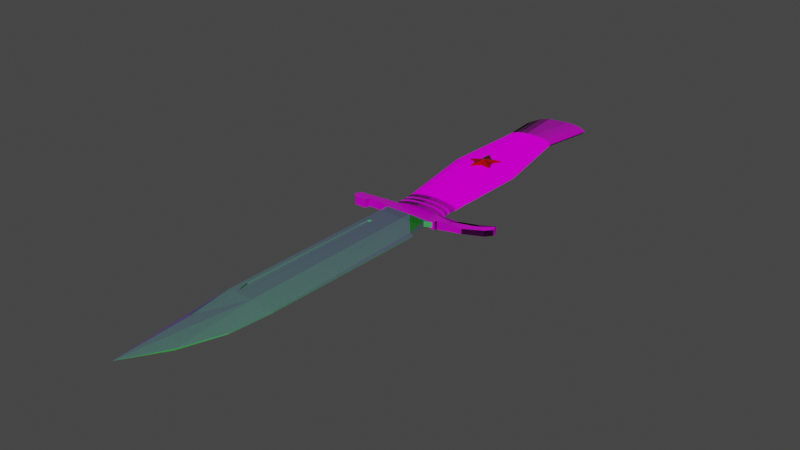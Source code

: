 # Source: PR3.blend  (saved by Blender 3.4.6; exported with 4.5.12 LTS)
import bpy
from mathutils import Matrix  # noqa: F401  (used for matrix-valued properties, if any)

bpy.ops.wm.read_factory_settings(use_empty=True)
scene = bpy.context.scene
scene.name = 'Scene'

# ---- collections
col_collection = bpy.data.collections.new('Collection'); scene.collection.children.link(col_collection)

# ---- images (referenced by path relative to the original .blend; pixels are not part of the script)
import os
ASSET_DIR = os.environ.get("B2B_ASSET_DIR", "")  # directory of the original .blend (textures are referenced by path, not embedded)
HERE = os.path.dirname(os.path.abspath(__file__))  # packed textures are extracted next to this script under _unpacked/

def load_image(name, relpath, width, height, colorspace="sRGB"):
    """Load a texture the original file referenced (path relative to the .blend, or extracted next to this script)."""
    p = next((c for c in (os.path.join(HERE, relpath), os.path.join(ASSET_DIR, relpath)) if relpath and os.path.exists(c)), "")
    if p:
        img = bpy.data.images.load(p, check_existing=True)
        img.name = name
    else:  # same state as the original file: an image datablock whose file is absent (Cycles renders it pink)
        img = bpy.data.images.new(name, width, height)
        img.source = "FILE"
        img.filepath = "//" + (relpath or name)
    img.colorspace_settings.name = colorspace
    return img
img_sheadaac_2k_normal_jpg = load_image('sheadaac_2K_Normal.jpg', 'sheadaac_2K_Normal.jpg', 1024, 1024, 'sRGB')
img_sheadaac_2k_opacity_jpg = load_image('sheadaac_2K_Opacity.jpg', 'sheadaac_2K_Opacity.jpg', 1024, 1024, 'sRGB')
img_sheadaac_2k_roughness_jpg = load_image('sheadaac_2K_Roughness.jpg', 'sheadaac_2K_Roughness.jpg', 1024, 1024, 'sRGB')
img_sheadaac_2k_albedo_jpg = load_image('sheadaac_2K_Albedo.jpg', 'sheadaac_2K_Albedo.jpg', 1024, 1024, 'sRGB')
img_schvfgwp_2k_albedo_jpg = load_image('schvfgwp_2K_Albedo.jpg', 'schvfgwp_2K_Albedo.jpg', 1024, 1024, 'sRGB')
img_schvfgwp_2k_displacement_jpg = load_image('schvfgwp_2K_Displacement.jpg', 'schvfgwp_2K_Displacement.jpg', 1024, 1024, 'sRGB')
img_schvfgwp_2k_normal_jpg = load_image('schvfgwp_2K_Normal.jpg', 'schvfgwp_2K_Normal.jpg', 1024, 1024, 'sRGB')
img_schvfgwp_2k_roughness_jpg = load_image('schvfgwp_2K_Roughness.jpg', 'schvfgwp_2K_Roughness.jpg', 1024, 1024, 'sRGB')
img_schvfgwp_2k_metalness_jpg = load_image('schvfgwp_2K_Metalness.jpg', 'schvfgwp_2K_Metalness.jpg', 1024, 1024, 'sRGB')
img_tgrpbdxu_2k_albedo_jpg = load_image('tgrpbdxu_2K_Albedo.jpg', 'tgrpbdxu_2K_Albedo.jpg', 1024, 1024, 'sRGB')
img_tgrpbdxu_2k_ao_jpg = load_image('tgrpbdxu_2K_AO.jpg', 'tgrpbdxu_2K_AO.jpg', 1024, 1024, 'sRGB')
img_tgrpbdxu_2k_normal_jpg = load_image('tgrpbdxu_2K_Normal.jpg', 'tgrpbdxu_2K_Normal.jpg', 1024, 1024, 'sRGB')
img_tgrpbdxu_2k_displacement_jpg = load_image('tgrpbdxu_2K_Displacement.jpg', 'tgrpbdxu_2K_Displacement.jpg', 1024, 1024, 'sRGB')
img_tgrpbdxu_2k_roughness_jpg = load_image('tgrpbdxu_2K_Roughness.jpg', 'tgrpbdxu_2K_Roughness.jpg', 1024, 1024, 'sRGB')

# ---- materials (node trees are filled in below, after node groups)
mat_material_001 = bpy.data.materials.new('Material.001')
mat_material_001.use_transparent_shadow = False
mat_material_001.diffuse_color = (0.8, 0.0004962, 0.0, 1.0)
mat_material_002 = bpy.data.materials.new('Material.002')
mat_material_002.use_transparent_shadow = False
mat_material_002.diffuse_color = (0.9758, 1.0, 1.0, 1.0)
mat_material_002.roughness = 0.8
mat_material_002.metallic = 1.0
mat_material_016 = bpy.data.materials.new('Material.016')
mat_material_016.use_transparent_shadow = False
mat_material_016.diffuse_color = (0.3663, 0.3763, 0.3095, 1.0)
mat_material_016.roughness = 0.9
mat_material_016.metallic = 1.0
mat_material_013 = bpy.data.materials.new('Material.013')
mat_material_013.use_transparent_shadow = False
mat_material_013.diffuse_color = (0.1193, 0.02705, 0.0, 1.0)
mat_material_013.roughness = 1.0

# ---- material node trees
mat_material_001.use_nodes = True; mat_material_001.node_tree.nodes.clear()
_N = mat_material_001.node_tree.nodes; _L = mat_material_001.node_tree.links
n0 = _N.new('ShaderNodeOutputMaterial'); n0.name = 'Material Output.001'; n0.location = (-425, 286)
n1 = _N.new('ShaderNodeMix'); n1.name = 'Mix.004'; n1.location = (-1236, -568)
n1.data_type = 'RGBA'
n1.blend_type = 'ADD'
n1.inputs[7].default_value = (0.06595, 0.06595, 0.06595, 1.0)
n2 = _N.new('ShaderNodeValToRGB'); n2.name = 'ColorRamp'; n2.location = (-1831, 315)
while len(n2.color_ramp.elements) > 1: n2.color_ramp.elements.remove(n2.color_ramp.elements[-1])
n2.color_ramp.elements[0].position = 0.069; n2.color_ramp.elements[0].color = (0.0, 0.0, 0.0, 1.0)
_e = n2.color_ramp.elements.new(0.75); _e.color = (1.0, 1.0, 1.0, 1.0)
n3 = _N.new('ShaderNodeMix'); n3.name = 'Mix'; n3.location = (-1429, 445)
n3.data_type = 'RGBA'
n3.inputs[6].default_value = (0.04587, 0.04587, 0.04587, 1.0)
n4 = _N.new('ShaderNodeBsdfPrincipled'); n4.name = 'Principled BSDF.001'; n4.location = (-715, 286)
n4.distribution = 'GGX'
n4.subsurface_method = 'RANDOM_WALK_SKIN'
n4.inputs[3].default_value = 1.45
n4.inputs[13].default_value = 1.0
n4.inputs[27].default_value = (0.0, 0.0, 0.0, 1.0)
n4.inputs[28].default_value = 1.0
n5 = _N.new('ShaderNodeTexNoise'); n5.name = 'Musgrave Texture'; n5.location = (-1767, -234)
n5.width = 150
n5.normalize = False
n5.inputs[2].default_value = 450.0
n5.inputs[3].default_value = 1.0
n5.inputs[4].default_value = 0.25
n6 = _N.new('ShaderNodeMix'); n6.name = 'Mix.003'; n6.location = (-1236, -319)
n6.data_type = 'RGBA'
n6.blend_type = 'ADD'
n6.inputs[6].default_value = (0.04413, 0.04413, 0.04413, 1.0)
n6.inputs[7].default_value = (0.0, 0.0, 0.0, 1.0)
n7 = _N.new('ShaderNodeLayerWeight'); n7.name = 'Layer Weight'; n7.location = (-2129, 174)
n8 = _N.new('ShaderNodeMix'); n8.name = 'Mix.002'; n8.location = (-1233, -59)
n8.data_type = 'RGBA'
n8.blend_type = 'ADD'
n9 = _N.new('ShaderNodeMix'); n9.name = 'Mix.001'; n9.location = (-1233, 201)
n9.data_type = 'RGBA'
n9.inputs[6].default_value = (1.0, 0.0, 0.0, 1.0)
n9.inputs[7].default_value = (0.0, 0.0, 0.0, 1.0)
_L.new(n4.outputs[0], n0.inputs[0])
_L.new(n7.outputs[1], n2.inputs[0])
_L.new(n2.outputs[0], n3.inputs[0])
_L.new(n2.outputs[0], n9.inputs[0])
_L.new(n2.outputs[0], n6.inputs[0])
_L.new(n2.outputs[0], n1.inputs[0])
_L.new(n5.outputs[0], n8.inputs[7])
_L.new(n3.outputs[2], n8.inputs[6])
_L.new(n9.outputs[2], n4.inputs[0])
_L.new(n8.outputs[2], n4.inputs[1])
_L.new(n6.outputs[2], n4.inputs[2])
_L.new(n1.outputs[2], n4.inputs[20])
n0.is_active_output = True
mat_material_002.use_nodes = True; mat_material_002.node_tree.nodes.clear()
_N = mat_material_002.node_tree.nodes; _L = mat_material_002.node_tree.links
n0 = _N.new('ShaderNodeOutputMaterial'); n0.name = 'Material Output'; n0.location = (1121, -349)
n1 = _N.new('ShaderNodeTexImage'); n1.name = 'Image Texture.001'; n1.location = (-528, -1723)
n1.image = img_sheadaac_2k_normal_jpg
n2 = _N.new('ShaderNodeTexNoise'); n2.name = 'Musgrave Texture'; n2.location = (-950, -225)
n2.width = 150
n2.normalize = False
n2.inputs[2].default_value = 450.0
n2.inputs[3].default_value = 1.0
n2.inputs[4].default_value = 0.25
n3 = _N.new('ShaderNodeBsdfPrincipled'); n3.name = 'Principled BSDF.002'; n3.location = (102, 295)
n3.distribution = 'GGX'
n3.subsurface_method = 'RANDOM_WALK_SKIN'
n3.inputs[3].default_value = 1.45
n3.inputs[13].default_value = 1.0
n3.inputs[27].default_value = (0.0, 0.0, 0.0, 1.0)
n3.inputs[28].default_value = 1.0
n4 = _N.new('ShaderNodeLayerWeight'); n4.name = 'Layer Weight'; n4.location = (-1312, 183)
n5 = _N.new('ShaderNodeValToRGB'); n5.name = 'ColorRamp'; n5.location = (-1014, 324)
while len(n5.color_ramp.elements) > 1: n5.color_ramp.elements.remove(n5.color_ramp.elements[-1])
n5.color_ramp.elements[0].position = 0.069; n5.color_ramp.elements[0].color = (0.0, 0.0, 0.0, 1.0)
_e = n5.color_ramp.elements.new(0.75); _e.color = (1.0, 1.0, 1.0, 1.0)
n6 = _N.new('ShaderNodeMix'); n6.name = 'Mix'; n6.location = (-612, 454)
n6.data_type = 'RGBA'
n6.inputs[6].default_value = (0.04587, 0.04587, 0.04587, 1.0)
n7 = _N.new('ShaderNodeMix'); n7.name = 'Mix.002'; n7.location = (-416, -51)
n7.data_type = 'RGBA'
n7.blend_type = 'ADD'
n8 = _N.new('ShaderNodeMix'); n8.name = 'Mix.003'; n8.location = (-419, -310)
n8.data_type = 'RGBA'
n8.blend_type = 'ADD'
n8.inputs[6].default_value = (0.04413, 0.04413, 0.04413, 1.0)
n8.inputs[7].default_value = (0.0, 0.0, 0.0, 1.0)
n9 = _N.new('ShaderNodeMix'); n9.name = 'Mix.004'; n9.location = (-419, -559)
n9.data_type = 'RGBA'
n9.blend_type = 'ADD'
n9.inputs[7].default_value = (0.06595, 0.06595, 0.06595, 1.0)
n10 = _N.new('ShaderNodeMix'); n10.name = 'Mix.001'; n10.location = (-416, 210)
n10.data_type = 'RGBA'
n10.inputs[6].default_value = (0.006666, 1.0, 0.0, 1.0)
n10.inputs[7].default_value = (0.0, 0.0, 0.0, 1.0)
n11 = _N.new('ShaderNodeMixShader'); n11.name = 'Mix Shader'; n11.location = (712, -480)
n12 = _N.new('ShaderNodeBsdfPrincipled'); n12.name = 'Principled BSDF.001'; n12.location = (14, -830)
n12.distribution = 'GGX'
n12.subsurface_method = 'RANDOM_WALK_SKIN'
n12.inputs[3].default_value = 1.45
n12.inputs[13].default_value = 0.0
n12.inputs[27].default_value = (0.0, 0.0, 0.0, 1.0)
n12.inputs[28].default_value = 1.0
n13 = _N.new('ShaderNodeTexImage'); n13.name = 'Image Texture.003'; n13.location = (-527, -1427)
n13.image = img_sheadaac_2k_opacity_jpg
n14 = _N.new('ShaderNodeNormalMap'); n14.name = 'Normal Map'; n14.location = (-234, -1618)
n15 = _N.new('ShaderNodeTexImage'); n15.name = 'Image Texture.004'; n15.location = (-524, -1136)
n15.image = img_sheadaac_2k_roughness_jpg
n16 = _N.new('ShaderNodeTexImage'); n16.name = 'Image Texture'; n16.location = (-1113, -798)
n16.image = img_sheadaac_2k_albedo_jpg
n17 = _N.new('ShaderNodeUVMap'); n17.name = 'UV Map'; n17.location = (-1690, -1351)
n17.uv_map = 'UVMap'
n18 = _N.new('ShaderNodeMix'); n18.name = 'Mix.005'; n18.location = (-818, -790)
n18.data_type = 'RGBA'
n18.blend_type = 'DIFFERENCE'
n18.inputs[0].default_value = 1.0
n18.inputs[7].default_value = (0.5, 0.0003216, 0.0, 1.0)
n19 = _N.new('ShaderNodeMix'); n19.name = 'Mix.006'; n19.location = (-560, -789)
n19.data_type = 'RGBA'
n19.blend_type = 'SUBTRACT'
n19.inputs[0].default_value = 1.0
n19.inputs[7].default_value = (0.006512, 1.0, 0.0, 1.0)
n20 = _N.new('ShaderNodeMapping'); n20.name = 'Mapping'; n20.location = (-1416, -1298)
n20.inputs[3].default_value = (1.8, 10.0, 1.0)
_L.new(n19.outputs[2], n12.inputs[0])
_L.new(n1.outputs[0], n14.inputs[1])
_L.new(n4.outputs[1], n5.inputs[0])
_L.new(n5.outputs[0], n6.inputs[0])
_L.new(n5.outputs[0], n10.inputs[0])
_L.new(n5.outputs[0], n8.inputs[0])
_L.new(n5.outputs[0], n9.inputs[0])
_L.new(n2.outputs[0], n7.inputs[7])
_L.new(n6.outputs[2], n7.inputs[6])
_L.new(n10.outputs[2], n3.inputs[0])
_L.new(n7.outputs[2], n3.inputs[1])
_L.new(n8.outputs[2], n3.inputs[2])
_L.new(n9.outputs[2], n3.inputs[20])
_L.new(n12.outputs[0], n11.inputs[2])
_L.new(n3.outputs[0], n11.inputs[1])
_L.new(n11.outputs[0], n0.inputs[0])
_L.new(n15.outputs[0], n12.inputs[2])
_L.new(n16.outputs[0], n18.inputs[6])
_L.new(n13.outputs[0], n12.inputs[4])
_L.new(n14.outputs[0], n12.inputs[5])
_L.new(n18.outputs[2], n19.inputs[6])
_L.new(n17.outputs[0], n20.inputs[0])
_L.new(n20.outputs[0], n16.inputs[0])
_L.new(n20.outputs[0], n15.inputs[0])
_L.new(n20.outputs[0], n13.inputs[0])
_L.new(n20.outputs[0], n1.inputs[0])
n0.is_active_output = True
mat_material_016.use_nodes = True; mat_material_016.node_tree.nodes.clear()
_N = mat_material_016.node_tree.nodes; _L = mat_material_016.node_tree.links
n0 = _N.new('ShaderNodeBsdfPrincipled'); n0.name = 'Principled BSDF'; n0.location = (10, 300)
n0.distribution = 'GGX'
n0.subsurface_method = 'RANDOM_WALK_SKIN'
n0.inputs[3].default_value = 1.45
n0.inputs[27].default_value = (0.0, 0.0, 0.0, 1.0)
n0.inputs[28].default_value = 1.0
n1 = _N.new('ShaderNodeTexImage'); n1.name = 'Image Texture'; n1.location = (-469, 306)
n1.image = img_schvfgwp_2k_albedo_jpg
n2 = _N.new('ShaderNodeTexImage'); n2.name = 'Image Texture.004'; n2.location = (-461, -1009)
n2.image = img_schvfgwp_2k_displacement_jpg
n3 = _N.new('ShaderNodeOutputMaterial'); n3.name = 'Material Output'; n3.location = (824, 325)
n4 = _N.new('ShaderNodeTexImage'); n4.name = 'Image Texture.002'; n4.location = (-464, -662)
n4.image = img_schvfgwp_2k_normal_jpg
n5 = _N.new('ShaderNodeTexImage'); n5.name = 'Image Texture.003'; n5.location = (-470, -339)
n5.image = img_schvfgwp_2k_roughness_jpg
n6 = _N.new('ShaderNodeNormalMap'); n6.name = 'Normal Map'; n6.location = (-189, -559)
n7 = _N.new('ShaderNodeTexImage'); n7.name = 'Image Texture.001'; n7.location = (-465, -39)
n7.image = img_schvfgwp_2k_metalness_jpg
n8 = _N.new('ShaderNodeUVMap'); n8.name = 'UV Map'; n8.location = (-1179, -453)
n8.uv_map = 'UVMap'
n9 = _N.new('ShaderNodeMapping'); n9.name = 'Mapping'; n9.location = (-904, -399)
n9.inputs[3].default_value = (10.0, 10.0, 10.0)
_L.new(n0.outputs[0], n3.inputs[0])
_L.new(n8.outputs[0], n9.inputs[0])
_L.new(n9.outputs[0], n1.inputs[0])
_L.new(n9.outputs[0], n2.inputs[0])
_L.new(n9.outputs[0], n7.inputs[0])
_L.new(n9.outputs[0], n4.inputs[0])
_L.new(n9.outputs[0], n5.inputs[0])
_L.new(n1.outputs[0], n0.inputs[0])
_L.new(n2.outputs[0], n3.inputs[2])
_L.new(n7.outputs[0], n0.inputs[1])
_L.new(n5.outputs[0], n0.inputs[2])
_L.new(n4.outputs[0], n6.inputs[1])
_L.new(n6.outputs[0], n0.inputs[5])
n3.is_active_output = True
mat_material_013.use_nodes = True; mat_material_013.node_tree.nodes.clear()
_N = mat_material_013.node_tree.nodes; _L = mat_material_013.node_tree.links
n0 = _N.new('ShaderNodeBsdfPrincipled'); n0.name = 'Principled BSDF'; n0.location = (10, 300)
n0.distribution = 'GGX'
n0.subsurface_method = 'RANDOM_WALK_SKIN'
n0.inputs[3].default_value = 1.45
n0.inputs[13].default_value = 0.0
n0.inputs[20].default_value = 0.0
n0.inputs[27].default_value = (0.0, 0.0, 0.0, 1.0)
n0.inputs[28].default_value = 1.0
n1 = _N.new('ShaderNodeTexImage'); n1.name = 'Image Texture'; n1.location = (-634, 361)
n1.image = img_tgrpbdxu_2k_albedo_jpg
n2 = _N.new('ShaderNodeUVMap'); n2.name = 'UV Map'; n2.location = (-1268, -438)
n2.uv_map = 'UVMap'
n3 = _N.new('ShaderNodeMapping'); n3.name = 'Mapping'; n3.location = (-1017, -386)
n4 = _N.new('ShaderNodeTexImage'); n4.name = 'Image Texture.001'; n4.location = (-646, 52)
n4.image = img_tgrpbdxu_2k_ao_jpg
n5 = _N.new('ShaderNodeTexImage'); n5.name = 'Image Texture.003'; n5.location = (-649, -572)
n5.image = img_tgrpbdxu_2k_normal_jpg
n6 = _N.new('ShaderNodeTexImage'); n6.name = 'Image Texture.004'; n6.location = (-655, -883)
n6.image = img_tgrpbdxu_2k_displacement_jpg
n7 = _N.new('ShaderNodeOutputMaterial'); n7.name = 'Material Output'; n7.location = (955, 328)
n8 = _N.new('ShaderNodeMix'); n8.name = 'Mix'; n8.location = (-266, 219)
n8.data_type = 'RGBA'
n8.blend_type = 'MULTIPLY'
n9 = _N.new('ShaderNodeTexImage'); n9.name = 'Image Texture.002'; n9.location = (-645, -266)
n9.image = img_tgrpbdxu_2k_roughness_jpg
_L.new(n0.outputs[0], n7.inputs[0])
_L.new(n2.outputs[0], n3.inputs[0])
_L.new(n4.outputs[0], n8.inputs[7])
_L.new(n1.outputs[0], n8.inputs[6])
_L.new(n8.outputs[2], n0.inputs[0])
_L.new(n3.outputs[0], n1.inputs[0])
_L.new(n3.outputs[0], n4.inputs[0])
_L.new(n3.outputs[0], n9.inputs[0])
_L.new(n3.outputs[0], n5.inputs[0])
_L.new(n3.outputs[0], n6.inputs[0])
_L.new(n5.outputs[0], n0.inputs[5])
_L.new(n6.outputs[0], n7.inputs[2])
_L.new(n9.outputs[0], n0.inputs[2])
n7.is_active_output = True

# ---- world
world_world = bpy.data.worlds.new('World'); scene.world = world_world
world_world.use_nodes = True; world_world.node_tree.nodes.clear()
_N = world_world.node_tree.nodes; _L = world_world.node_tree.links
n0 = _N.new('ShaderNodeOutputWorld'); n0.name = 'World Output'; n0.location = (300, 300)
n1 = _N.new('ShaderNodeBackground'); n1.name = 'Background'; n1.location = (10, 300)
n1.inputs[0].default_value = (0.05088, 0.05088, 0.05088, 1.0)
_L.new(n1.outputs[0], n0.inputs[0])
n0.is_active_output = True
world_world.color = (0.05088, 0.05088, 0.05088)
world_world.use_sun_shadow = False
world_world.sun_shadow_jitter_overblur = 0.0

# ---- meshes
me_plane_001 = bpy.data.meshes.new('Plane.001')
me_plane_001.from_pydata([(0.5622, 0.5186, 0.01926), (0.3865, 0.1129, 0.01569), (0.1356, 0.4355, 0.02783), (0.5616, -0.3249, -0.006324), (0.5616, -0.3249, -0.05266), (0.3865, 0.1129, -0.02452), (0.5622, 0.5186, -0.05136), (0.1356, 0.4355, -0.01596), (-0.2063, 0.7257, -0.02544), (-0.2622, 0.2552, -0.01683), (-0.6031, -0.0681, -0.04733), (-0.2683, -0.2091, -0.02346), (-0.1948, -0.6487, -0.0358), (0.134, -0.289, -0.02708), (-0.2063, 0.7257, 0.04288), (-0.2622, 0.2552, 0.01866), (-0.6031, -0.0681, 0.0219), (-0.2683, -0.2091, 0.01246), (-0.1948, -0.6487, 0.0184), (0.134, -0.289, 0.01068), (0.02193, 0.04518, 0.1302)], [], [(16, 17, 20), (5, 6, 0, 1), (10, 9, 8, 7, 6, 5, 4, 13, 12, 11), (8, 9, 15, 14), (12, 13, 19, 18), (9, 10, 16, 15), (6, 7, 2, 0), (13, 4, 3, 19), (10, 11, 17, 16), (7, 8, 14, 2), (4, 5, 1, 3), (11, 12, 18, 17), (0, 20, 1), (19, 20, 18), (14, 20, 2), (1, 20, 3), (20, 15, 16), (2, 20, 0), (18, 20, 17), (15, 20, 14), (3, 20, 19)])
_uv = me_plane_001.uv_layers.new(name='UVMap')
_uv.uv.foreach_set('vector', [0.1985, 0.4659, 0.3659, 0.3954, 0.511, 0.5226, 0.6933, 0.5565, 0.7811, 0.7593, 0.7811, 0.7593, 0.6933, 0.5565, 0.1985, 0.4659, 0.3689, 0.6276, 0.3968, 0.8628, 0.5678, 0.7177, 0.7811, 0.7593, 0.6933, 0.5565, 0.7808, 0.3376, 0.567, 0.3555, 0.4026, 0.1757, 0.3659, 0.3954, 0.3968, 0.8628, 0.3689, 0.6276, 0.3689, 0.6276, 0.3968, 0.8628, 0.4026, 0.1757, 0.567, 0.3555, 0.567, 0.3555, 0.4026, 0.1757, 0.3689, 0.6276, 0.1985, 0.4659, 0.1985, 0.4659, 0.3689, 0.6276, 0.7811, 0.7593, 0.5678, 0.7177, 0.5678, 0.7177, 0.7811, 0.7593, 0.567, 0.3555, 0.7808, 0.3376, 0.7808, 0.3376, 0.567, 0.3555, 0.1985, 0.4659, 0.3659, 0.3954, 0.3659, 0.3954, 0.1985, 0.4659, 0.5678, 0.7177, 0.3968, 0.8628, 0.3968, 0.8628, 0.5678, 0.7177, 0.7808, 0.3376, 0.6933, 0.5565, 0.6933, 0.5565, 0.7808, 0.3376, 0.3659, 0.3954, 0.4026, 0.1757, 0.4026, 0.1757, 0.3659, 0.3954, 0.7811, 0.7593, 0.511, 0.5226, 0.6933, 0.5565, 0.567, 0.3555, 0.511, 0.5226, 0.4026, 0.1757, 0.3968, 0.8628, 0.511, 0.5226, 0.5678, 0.7177, 0.6933, 0.5565, 0.511, 0.5226, 0.7808, 0.3376, 0.511, 0.5226, 0.3689, 0.6276, 0.1985, 0.4659, 0.5678, 0.7177, 0.511, 0.5226, 0.7811, 0.7593, 0.4026, 0.1757, 0.511, 0.5226, 0.3659, 0.3954, 0.3689, 0.6276, 0.511, 0.5226, 0.3968, 0.8628, 0.7808, 0.3376, 0.511, 0.5226, 0.567, 0.3555])
me_plane_001.materials.append(mat_material_001)
me_plane_001.update()
me_cube_003 = bpy.data.meshes.new('Cube.003')
me_cube_003.from_pydata([(-0.6837, -1.986, 0.0), (-0.6837, -1.986, 5.96e-08), (-1.0, 0.0, -1.0), (-1.0, 0.0, 1.0), (0.2214, -1.739, -0.2334), (0.2214, -1.739, 0.0), (1.0, 0.0, -1.0), (1.0, 0.0, 1.0), (-1.0, -1.226, -1.0), (-0.6837, -1.986, 0.0), (-1.0, -1.226, 1.0), (-1.0, 0.0, 0.0), (0.0, 0.0, -1.0), (0.0, 0.0, 1.0), (1.0, 0.0, 0.0), (0.9038, -1.226, -0.2486), (0.9038, -1.226, 0.2913), (0.2214, -1.739, 0.2137), (-0.6837, -1.986, 0.0), (-0.6837, -1.986, 5.96e-08), (0.0, -1.226, 1.0), (0.0, -1.226, -1.0), (0.9038, -1.226, 0.0), (0.0, 0.0, 0.0), (-1.0, -1.226, 0.0), (-0.8004, -1.5, -0.4037), (-0.8004, -1.5, 0.4204), (-1.0, -1.5, 0.0), (-1.0, -1.226, -0.5), (-1.0, -1.226, 0.5), (0.7466, -1.493, 0.2299), (0.7466, -1.493, -0.2486), (0.7466, -1.493, 0.0), (1.001, -0.1736, -0.3827), (1.001, -0.1736, 0.2913), (1.001, -0.1736, 0.0), (0.8171, -0.1572, -0.3827), (0.8171, -0.1572, 0.2913), (0.8171, -0.1572, 0.0), (0.7203, -0.01803, -1.0), (0.7203, -0.01803, 1.0), (0.7203, -0.01803, 1.517e-07), (-0.7373, -1.199, 1.0), (-0.8513, -1.125, 1.0), (-0.8285, -0.2757, 1.0), (-0.8095, -0.21, 1.0), (-0.705, -0.193, 1.0), (-0.591, -0.2487, 1.0), (-0.6195, -1.131, 1.0), (0.0, -1.226, 0.4539), (-0.7373, -1.199, 0.4539), (-0.8513, -1.125, 0.4539), (-0.8285, -0.2757, 0.4539), (-0.8095, -0.21, 0.4539), (-0.705, -0.193, 0.4539), (-0.591, -0.2487, 0.4539), (-0.6195, -1.131, 0.4539)], [(20, 49)], [(24, 29, 10, 3, 11), (23, 13, 7, 14), (9, 0, 18, 4, 5), (21, 15, 31, 4, 18), (20, 10, 26, 1, 19), (16, 20, 19, 17, 30), (7, 13, 20, 16, 34, 37, 40), (13, 47, 48, 42, 43, 10, 20), (8, 21, 18, 0, 25), (2, 12, 21, 8), (12, 6, 39, 36, 33, 15, 21), (30, 17, 5, 32), (17, 19, 1, 9, 5), (33, 35, 22, 15), (35, 34, 16, 22), (12, 23, 14, 6), (2, 11, 23, 12), (11, 3, 13, 23), (8, 28, 24, 11, 2), (28, 27, 24), (29, 26, 10), (27, 26, 29), (27, 29, 24), (9, 1, 26, 27), (25, 27, 28), (25, 28, 8), (0, 9, 27, 25), (15, 22, 32, 31), (22, 16, 30, 32), (38, 37, 34, 35), (5, 4, 31, 32), (36, 38, 35, 33), (39, 41, 38, 36), (41, 40, 37, 38), (14, 7, 40, 41), (6, 14, 41, 39), (54, 50, 56, 55), (10, 43, 44, 45, 46, 47, 13, 3), (46, 45, 53, 54), (47, 46, 54, 55), (48, 47, 55, 56), (42, 48, 56, 50), (43, 42, 50, 51), (44, 43, 51, 52), (45, 44, 52, 53), (50, 54, 53, 52, 51), (10, 27, 29), (26, 27, 10), (27, 8, 25), (27, 28, 8)])
_uv = me_cube_003.uv_layers.new(name='UVMap')
_uv.uv.foreach_set('vector', [0.5, 0.125, 0.5625, 0.125, 0.625, 0.125, 0.625, 0.25, 0.5, 0.25, 0.5, 0.375, 0.625, 0.375, 0.625, 0.5, 0.5, 0.5, 0.5, 1.0, 0.375, 1.0, 0.375, 0.875, 0.375, 0.7812, 0.5, 0.8438, 0.25, 0.625, 0.375, 0.625, 0.375, 0.6875, 0.3125, 0.7188, 0.25, 0.75, 0.75, 0.625, 0.875, 0.625, 0.875, 0.6875, 0.875, 0.75, 0.75, 0.75, 0.625, 0.625, 0.75, 0.625, 0.75, 0.75, 0.6875, 0.7188, 0.625, 0.6875, 0.625, 0.5, 0.75, 0.5, 0.75, 0.625, 0.625, 0.625, 0.625, 0.5625, 0.625, 0.5312, 0.625, 0.5156, 0.75, 0.5, 0.8239, 0.5254, 0.8274, 0.6154, 0.8422, 0.6223, 0.8564, 0.6147, 0.875, 0.625, 0.75, 0.625, 0.125, 0.625, 0.25, 0.625, 0.25, 0.75, 0.125, 0.75, 0.125, 0.6875, 0.125, 0.5, 0.25, 0.5, 0.25, 0.625, 0.125, 0.625, 0.25, 0.5, 0.375, 0.5, 0.375, 0.5156, 0.375, 0.5312, 0.375, 0.5625, 0.375, 0.625, 0.25, 0.625, 0.625, 0.6875, 0.625, 0.7812, 0.5, 0.8438, 0.5, 0.6875, 0.625, 0.7812, 0.625, 0.875, 0.625, 1.0, 0.5, 1.0, 0.5, 0.8438, 0.375, 0.5625, 0.5, 0.5625, 0.5, 0.625, 0.375, 0.625, 0.5, 0.5625, 0.625, 0.5625, 0.625, 0.625, 0.5, 0.625, 0.375, 0.375, 0.5, 0.375, 0.5, 0.5, 0.375, 0.5, 0.375, 0.25, 0.5, 0.25, 0.5, 0.375, 0.375, 0.375, 0.5, 0.25, 0.625, 0.25, 0.625, 0.375, 0.5, 0.375, 0.375, 0.125, 0.4375, 0.125, 0.5, 0.125, 0.5, 0.25, 0.375, 0.25, 0.4375, 0.125, 0.5, 0.0625, 0.5, 0.125, 0.5625, 0.125, 0.625, 0.0625, 0.625, 0.125, 0.5, 0.0625, 0.625, 0.0625, 0.5625, 0.125, 0.5, 0.0625, 0.5625, 0.125, 0.5, 0.125, 0.5, 0.0, 0.625, 0.0, 0.625, 0.0625, 0.5, 0.0625, 0.375, 0.0625, 0.5, 0.0625, 0.4375, 0.125, 0.375, 0.0625, 0.4375, 0.125, 0.375, 0.125, 0.375, 0.0, 0.5, 0.0, 0.5, 0.0625, 0.375, 0.0625, 0.375, 0.625, 0.5, 0.625, 0.5, 0.6875, 0.375, 0.6875, 0.5, 0.625, 0.625, 0.625, 0.625, 0.6875, 0.5, 0.6875, 0.5, 0.5312, 0.625, 0.5312, 0.625, 0.5625, 0.5, 0.5625, 0.5, 0.8438, 0.375, 0.7812, 0.375, 0.6875, 0.5, 0.6875, 0.375, 0.5312, 0.5, 0.5312, 0.5, 0.5625, 0.375, 0.5625, 0.375, 0.5156, 0.5, 0.5156, 0.5, 0.5312, 0.375, 0.5312, 0.5, 0.5156, 0.625, 0.5156, 0.625, 0.5312, 0.5, 0.5312, 0.5, 0.5, 0.625, 0.5, 0.625, 0.5156, 0.5, 0.5156, 0.375, 0.5, 0.5, 0.5, 0.5, 0.5156, 0.375, 0.5156, 0.8381, 0.5197, 0.8422, 0.6223, 0.8274, 0.6154, 0.8239, 0.5254, 0.875, 0.625, 0.8564, 0.6147, 0.8536, 0.5281, 0.8512, 0.5214, 0.8381, 0.5197, 0.8239, 0.5254, 0.75, 0.5, 0.875, 0.5, 0.8381, 0.5197, 0.8512, 0.5214, 0.8512, 0.5214, 0.8381, 0.5197, 0.8239, 0.5254, 0.8381, 0.5197, 0.8381, 0.5197, 0.8239, 0.5254, 0.8274, 0.6154, 0.8239, 0.5254, 0.8239, 0.5254, 0.8274, 0.6154, 0.8422, 0.6223, 0.8274, 0.6154, 0.8274, 0.6154, 0.8422, 0.6223, 0.8564, 0.6147, 0.8422, 0.6223, 0.8422, 0.6223, 0.8564, 0.6147, 0.8536, 0.5281, 0.8564, 0.6147, 0.8564, 0.6147, 0.8536, 0.5281, 0.8512, 0.5214, 0.8536, 0.5281, 0.8536, 0.5281, 0.8512, 0.5214, 0.8422, 0.6223, 0.8381, 0.5197, 0.8512, 0.5214, 0.8536, 0.5281, 0.8564, 0.6147, 0.625, 0.125, 0.5, 0.0625, 0.5625, 0.125, 0.0, 0.0, 0.0, 0.0, 0.0, 0.0, 0.0, 0.0, 0.0, 0.0, 0.0, 0.0, 0.0, 0.0, 0.0, 0.0, 0.0, 0.0])
me_cube_003.materials.append(mat_material_002)
me_cube_003.update()
me_cube_004 = bpy.data.meshes.new('Cube.004')
me_cube_004.from_pydata([(-1.0, -2.0, -1.0), (-1.0, -2.0, 1.0), (0.2738, -1.837, -1.0), (0.2738, -1.837, 1.0), (0.8864, -0.3303, -0.7103), (0.8864, -0.3303, 0.7113), (-0.4392, -1.423, -1.0), (-1.0, -2.0, 0.0), (-0.4392, -1.423, 1.0), (0.8864, -0.3303, 0.0), (0.5922, -1.631, -0.5764), (0.5922, -1.631, 0.6733), (0.2738, -1.837, 0.0), (0.2573, -1.988, -1.0), (0.2573, -1.988, 1.0), (0.1626, -1.236, 1.0), (0.1626, -1.236, -1.0), (0.2573, -1.988, 1.517e-07), (0.5922, -1.631, 0.0), (-0.4392, -1.423, 0.0), (0.84, -1.161, -0.5574), (0.84, -1.161, 0.8878), (0.84, -1.161, 0.0), (0.4799, -1.111, 0.7557), (0.4799, -1.111, -0.7465), (0.4799, -1.111, 0.0), (0.9039, -0.7253, -0.7103), (0.9039, -0.7253, 0.7113), (0.9039, -0.7253, 0.0), (0.6909, -0.8086, 0.7842), (0.6909, -0.8086, -0.05093), (0.6909, -0.8086, -0.8426), (0.1626, -1.236, 0.0), (-0.9603, -1.651, -1.0), (-0.9603, -1.651, 1.0), (-0.9603, -1.651, 3.033e-07), (-0.7642, -1.949, 1.0), (-0.7642, -1.949, -1.0), (-0.7642, -1.949, 7.583e-08), (-0.9385, -2.253, 1.0), (-0.9385, -2.253, 3.792e-08), (-0.9385, -2.253, -1.0), (-0.7776, -2.246, -1.0), (-0.7776, -2.246, 1.0), (-0.7776, -2.246, 5.687e-08), (0.6749, -1.138, 1.0), (0.7624, -0.9777, 1.0), (0.8952, -0.5277, 1.0), (0.7549, -0.96, -1.029), (0.6812, -1.139, -1.0), (0.8951, -0.5256, -1.0), (0.4109, -1.464, 1.0), (0.4091, -1.462, -1.0), (0.8951, -0.5267, 0.0)], [], [(30, 29, 5, 9), (18, 11, 3, 12), (40, 39, 1, 7), (16, 52, 10, 2), (15, 8, 34, 36, 14), (11, 51, 15, 3), (5, 29, 46, 47), (6, 16, 13, 37, 33), (41, 40, 7, 0), (2, 12, 17, 13), (12, 3, 14, 17), (10, 18, 12, 2), (20, 22, 18, 10), (22, 21, 11, 18), (31, 30, 9, 4), (8, 15, 32), (33, 35, 19, 6), (35, 34, 8, 19), (28, 27, 21, 22), (26, 28, 22, 20), (3, 15, 14), (2, 13, 16), (4, 9, 53, 50), (9, 5, 47, 53), (24, 25, 30, 31), (25, 23, 29, 30), (16, 24, 49, 52), (21, 45, 51, 11), (21, 46, 45), (20, 49, 48), (31, 4, 50, 48), (32, 24, 16), (32, 25, 24), (15, 25, 32), (15, 23, 25), (8, 32, 19), (19, 32, 16), (7, 1, 34, 35), (0, 7, 35, 33), (13, 17, 38, 37), (17, 14, 36, 38), (42, 44, 40, 41), (44, 43, 39, 40), (38, 36, 43, 44), (37, 38, 44, 42), (36, 34, 39, 43), (39, 34, 1), (33, 41, 0), (19, 16, 6), (33, 37, 42, 41), (45, 46, 29, 23), (47, 46, 21, 27), (48, 49, 24, 31), (48, 50, 26, 20), (51, 45, 23, 15), (52, 49, 20, 10), (50, 53, 28, 26), (53, 47, 27, 28)])
_uv = me_cube_004.uv_layers.new(name='UVMap')
_uv.uv.foreach_set('vector', [0.5, 0.4688, 0.625, 0.4688, 0.625, 0.5, 0.5, 0.5, 0.5, 0.625, 0.625, 0.625, 0.625, 0.75, 0.5, 0.75, 0.5, 0.9688, 0.625, 0.9688, 0.625, 1.0, 0.5, 1.0, 0.25, 0.625, 0.3217, 0.625, 0.375, 0.625, 0.375, 0.75, 0.75, 0.625, 0.875, 0.625, 0.875, 0.6875, 0.8125, 0.75, 0.75, 0.75, 0.625, 0.625, 0.6778, 0.625, 0.75, 0.625, 0.625, 0.75, 0.625, 0.5, 0.6562, 0.5, 0.6413, 0.53, 0.625, 0.5156, 0.125, 0.625, 0.25, 0.625, 0.25, 0.75, 0.1875, 0.75, 0.125, 0.6875, 0.375, 0.9688, 0.5, 0.9688, 0.5, 1.0, 0.375, 1.0, 0.375, 0.75, 0.5, 0.75, 0.5, 0.875, 0.375, 0.875, 0.5, 0.75, 0.625, 0.75, 0.625, 0.875, 0.5, 0.875, 0.375, 0.625, 0.5, 0.625, 0.5, 0.75, 0.375, 0.75, 0.375, 0.5625, 0.5, 0.5625, 0.5, 0.625, 0.375, 0.625, 0.5, 0.5625, 0.625, 0.5625, 0.625, 0.625, 0.5, 0.625, 0.375, 0.4688, 0.5, 0.4688, 0.5, 0.5, 0.375, 0.5, 0.0, 0.0, 0.0, 0.0, 0.0, 0.0, 0.375, 0.0625, 0.5, 0.0625, 0.5, 0.125, 0.375, 0.125, 0.5, 0.0625, 0.625, 0.0625, 0.625, 0.125, 0.5, 0.125, 0.5, 0.5312, 0.625, 0.5312, 0.625, 0.5625, 0.5, 0.5625, 0.375, 0.5312, 0.5, 0.5312, 0.5, 0.5625, 0.375, 0.5625, 0.625, 0.75, 0.75, 0.625, 0.75, 0.75, 0.375, 0.75, 0.25, 0.75, 0.25, 0.625, 0.375, 0.5, 0.5, 0.5, 0.5, 0.5155, 0.375, 0.5155, 0.5, 0.5, 0.625, 0.5, 0.625, 0.5156, 0.5, 0.5155, 0.375, 0.4375, 0.5, 0.4375, 0.5, 0.4688, 0.375, 0.4688, 0.5, 0.4375, 0.625, 0.4375, 0.625, 0.4688, 0.5, 0.4688, 0.25, 0.625, 0.3125, 0.5, 0.3474, 0.5349, 0.3217, 0.625, 0.625, 0.5625, 0.6537, 0.5338, 0.6778, 0.625, 0.625, 0.625, 0.625, 0.5625, 0.6413, 0.53, 0.6537, 0.5338, 0.375, 0.5625, 0.3474, 0.5349, 0.3572, 0.5268, 0.3438, 0.5, 0.375, 0.5, 0.375, 0.5155, 0.3572, 0.5268, 0.0, 0.0, 0.0, 0.0, 0.0, 0.0, 0.0, 0.0, 0.0, 0.0, 0.0, 0.0, 0.0, 0.0, 0.0, 0.0, 0.0, 0.0, 0.0, 0.0, 0.0, 0.0, 0.0, 0.0, 0.0, 0.0, 0.0, 0.0, 0.0, 0.0, 0.0, 0.0, 0.0, 0.0, 0.0, 0.0, 0.5, 0.0, 0.625, 0.0, 0.625, 0.0625, 0.5, 0.0625, 0.375, 0.0, 0.5, 0.0, 0.5, 0.0625, 0.375, 0.0625, 0.375, 0.875, 0.5, 0.875, 0.5, 0.9375, 0.375, 0.9375, 0.5, 0.875, 0.625, 0.875, 0.625, 0.9375, 0.5, 0.9375, 0.375, 0.9531, 0.5, 0.9531, 0.5, 0.9688, 0.375, 0.9688, 0.5, 0.9531, 0.625, 0.9531, 0.625, 0.9688, 0.5, 0.9688, 0.5, 0.9375, 0.625, 0.9375, 0.625, 0.9531, 0.5, 0.9531, 0.375, 0.9375, 0.5, 0.9375, 0.5, 0.9531, 0.375, 0.9531, 0.8125, 0.75, 0.875, 0.6875, 0.8438, 0.75, 0.8281, 0.75, 0.8438, 0.75, 0.875, 0.6875, 0.875, 0.75, 0.125, 0.6875, 0.1562, 0.75, 0.125, 0.75, 0.0, 0.0, 0.0, 0.0, 0.0, 0.0, 0.125, 0.6875, 0.1875, 0.75, 0.1719, 0.75, 0.1562, 0.75, 0.6537, 0.5338, 0.6413, 0.53, 0.6562, 0.5, 0.6875, 0.5, 0.625, 0.5156, 0.6413, 0.53, 0.625, 0.5625, 0.625, 0.5312, 0.3572, 0.5268, 0.3474, 0.5349, 0.3125, 0.5, 0.3438, 0.5, 0.3572, 0.5268, 0.375, 0.5155, 0.375, 0.5312, 0.375, 0.5625, 0.6778, 0.625, 0.6537, 0.5338, 0.6875, 0.5, 0.75, 0.625, 0.3217, 0.625, 0.3474, 0.5349, 0.375, 0.5625, 0.375, 0.625, 0.375, 0.5155, 0.5, 0.5155, 0.5, 0.5312, 0.375, 0.5312, 0.5, 0.5155, 0.625, 0.5156, 0.625, 0.5312, 0.5, 0.5312])
me_cube_004.materials.append(mat_material_016)
me_cube_004.update()
me_cylinder_003 = bpy.data.meshes.new('Cylinder.003')
me_cylinder_003.from_pydata([(5.905e-08, 1.0, -1.115), (-2.927e-09, 1.0, 1.115), (0.3006, 0.9397, -1.115), (0.3196, 0.9397, 1.115), (0.565, 0.766, -1.115), (0.6007, 0.766, 1.115), (0.7612, 0.5, -1.115), (0.8093, 0.5, 1.115), (0.8656, 0.1736, -1.115), (0.9203, 0.1736, 1.115), (0.8656, -0.1736, -1.115), (0.9203, -0.1736, 1.115), (0.7612, -0.5, -1.115), (0.8093, -0.5, 1.115), (0.565, -0.766, -1.115), (0.6007, -0.766, 1.115), (0.3006, -0.9397, -1.115), (0.3196, -0.9397, 1.115), (5.905e-08, -1.0, -1.115), (-2.927e-09, -1.0, 1.115), (-0.3006, -0.9397, -1.115), (-0.3196, -0.9397, 1.115), (-0.565, -0.766, -1.115), (-0.6007, -0.766, 1.115), (-0.7612, -0.5, -1.115), (-0.8093, -0.5, 1.115), (-0.8656, -0.1736, -1.115), (-0.9203, -0.1736, 1.115), (-0.8656, 0.1736, -1.115), (-0.9203, 0.1736, 1.115), (-0.7612, 0.5, -1.115), (-0.8093, 0.5, 1.115), (-0.565, 0.766, -1.115), (-0.6007, 0.766, 1.115), (-0.3006, 0.9397, -1.115), (-0.3196, 0.9397, 1.115), (0.1503, 0.9698, -1.115), (0.1598, 0.9698, 1.115), (2.434e-09, 1.487, 7.105e-15), (0.421, 1.397, -1.835e-11), (0.4328, 0.8529, -1.115), (0.4602, 0.8529, 1.115), (0.7911, 1.139, -3.449e-11), (0.6631, 0.633, -1.115), (0.705, 0.633, 1.115), (1.066, 0.7435, -4.647e-11), (0.8134, 0.3368, -1.115), (0.8648, 0.3368, 1.115), (1.212, 0.2582, -5.285e-11), (0.8656, 4.885e-15, -1.115), (0.9203, 1.776e-15, 1.115), (1.212, -0.2582, -5.285e-11), (0.8134, -0.3368, -1.115), (0.8648, -0.3368, 1.115), (1.066, -0.7435, -4.647e-11), (0.6631, -0.633, -1.115), (0.705, -0.633, 1.115), (0.7911, -1.139, -3.449e-11), (0.4328, -0.8529, -1.115), (0.4602, -0.8529, 1.115), (0.421, -1.397, -1.835e-11), (0.1503, -0.9698, -1.115), (0.1598, -0.9698, 1.115), (2.434e-09, -1.487, 7.105e-15), (-0.1503, -0.9698, -1.115), (-0.1598, -0.9698, 1.115), (-0.421, -1.397, 1.837e-11), (-0.4328, -0.8529, -1.115), (-0.4602, -0.8529, 1.115), (-0.7911, -1.139, 3.452e-11), (-0.6631, -0.633, -1.115), (-0.705, -0.633, 1.115), (-1.066, -0.7435, 4.65e-11), (-0.8134, -0.3368, -1.115), (-0.8648, -0.3368, 1.115), (-1.212, -0.2582, 5.286e-11), (-0.8656, -2.665e-15, -1.115), (-0.9203, 1.776e-15, 1.115), (-1.212, 0.2582, 5.286e-11), (-0.8134, 0.3368, -1.115), (-0.8648, 0.3368, 1.115), (-1.066, 0.7435, 4.65e-11), (-0.6631, 0.633, -1.115), (-0.705, 0.633, 1.115), (-0.7911, 1.139, 3.452e-11), (-0.4328, 0.8529, -1.115), (-0.4602, 0.8529, 1.115), (-0.421, 1.397, 1.837e-11), (-0.1503, 0.9698, -1.115), (-0.1598, 0.9698, 1.115), (-0.2105, 1.442, 9.187e-12), (-0.606, 1.268, 2.644e-11), (-0.9285, 0.9413, 4.051e-11), (-1.139, 0.5008, 4.968e-11), (-1.212, -5.666e-09, 5.286e-11), (-1.139, -0.5008, 4.968e-11), (-0.9285, -0.9413, 4.051e-11), (-0.606, -1.268, 2.644e-11), (-0.2105, -1.442, 9.187e-12), (0.2105, -1.442, -9.166e-12), (0.606, -1.268, -2.642e-11), (0.9285, -0.9413, -4.047e-11), (1.139, -0.5008, -4.967e-11), (1.212, -5.666e-09, -5.285e-11), (1.139, 0.5008, -4.967e-11), (0.9285, 0.9413, -4.047e-11), (0.606, 1.268, -2.642e-11), (0.2105, 1.442, -9.166e-12)], [], [(107, 37, 3, 39), (106, 41, 5, 42), (105, 44, 7, 45), (104, 47, 9, 48), (103, 50, 11, 51), (102, 53, 13, 54), (101, 56, 15, 57), (100, 59, 17, 60), (99, 62, 19, 63), (98, 65, 21, 66), (97, 68, 23, 69), (96, 71, 25, 72), (95, 74, 27, 75), (94, 77, 29, 78), (93, 80, 31, 81), (92, 83, 33, 84), (3, 37, 1, 89, 35, 86, 33, 83, 31, 80, 29, 77, 27, 74, 25, 71, 23, 68, 21, 65, 19, 62, 17, 59, 15, 56, 13, 53, 11, 50, 9, 47, 7, 44, 5, 41), (91, 86, 35, 87), (90, 89, 1, 38), (0, 36, 2, 40, 4, 43, 6, 46, 8, 49, 10, 52, 12, 55, 14, 58, 16, 61, 18, 64, 20, 67, 22, 70, 24, 73, 26, 76, 28, 79, 30, 82, 32, 85, 34, 88), (88, 90, 38, 0), (34, 87, 90, 88), (87, 35, 89, 90), (85, 91, 87, 34), (32, 84, 91, 85), (84, 33, 86, 91), (82, 92, 84, 32), (30, 81, 92, 82), (81, 31, 83, 92), (79, 93, 81, 30), (28, 78, 93, 79), (78, 29, 80, 93), (76, 94, 78, 28), (26, 75, 94, 76), (75, 27, 77, 94), (73, 95, 75, 26), (24, 72, 95, 73), (72, 25, 74, 95), (70, 96, 72, 24), (22, 69, 96, 70), (69, 23, 71, 96), (67, 97, 69, 22), (20, 66, 97, 67), (66, 21, 68, 97), (64, 98, 66, 20), (18, 63, 98, 64), (63, 19, 65, 98), (61, 99, 63, 18), (16, 60, 99, 61), (60, 17, 62, 99), (58, 100, 60, 16), (14, 57, 100, 58), (57, 15, 59, 100), (55, 101, 57, 14), (12, 54, 101, 55), (54, 13, 56, 101), (52, 102, 54, 12), (10, 51, 102, 52), (51, 11, 53, 102), (49, 103, 51, 10), (8, 48, 103, 49), (48, 9, 50, 103), (46, 104, 48, 8), (6, 45, 104, 46), (45, 7, 47, 104), (43, 105, 45, 6), (4, 42, 105, 43), (42, 5, 44, 105), (40, 106, 42, 4), (2, 39, 106, 40), (39, 3, 41, 106), (36, 107, 39, 2), (0, 38, 107, 36), (38, 1, 37, 107)])
_uv = me_cylinder_003.uv_layers.new(name='UVMap')
_uv.uv.foreach_set('vector', [0.9722, 0.75, 0.9722, 1.0, 0.9444, 1.0, 0.9444, 0.75, 0.9167, 0.75, 0.9167, 1.0, 0.8889, 1.0, 0.8889, 0.75, 0.8611, 0.75, 0.8611, 1.0, 0.8333, 1.0, 0.8333, 0.75, 0.8056, 0.75, 0.8056, 1.0, 0.7778, 1.0, 0.7778, 0.75, 0.75, 0.75, 0.75, 1.0, 0.7222, 1.0, 0.7222, 0.75, 0.6944, 0.75, 0.6944, 1.0, 0.6667, 1.0, 0.6667, 0.75, 0.6389, 0.75, 0.6389, 1.0, 0.6111, 1.0, 0.6111, 0.75, 0.5833, 0.75, 0.5833, 1.0, 0.5556, 1.0, 0.5556, 0.75, 0.5278, 0.75, 0.5278, 1.0, 0.5, 1.0, 0.5, 0.75, 0.4722, 0.75, 0.4722, 1.0, 0.4444, 1.0, 0.4444, 0.75, 0.4167, 0.75, 0.4167, 1.0, 0.3889, 1.0, 0.3889, 0.75, 0.3611, 0.75, 0.3611, 1.0, 0.3333, 1.0, 0.3333, 0.75, 0.3056, 0.75, 0.3056, 1.0, 0.2778, 1.0, 0.2778, 0.75, 0.25, 0.75, 0.25, 1.0, 0.2222, 1.0, 0.2222, 0.75, 0.1944, 0.75, 0.1944, 1.0, 0.1667, 1.0, 0.1667, 0.75, 0.1389, 0.75, 0.1389, 1.0, 0.1111, 1.0, 0.1111, 0.75, 0.3321, 0.4755, 0.291, 0.4828, 0.25, 0.49, 0.209, 0.4828, 0.1679, 0.4755, 0.1318, 0.4547, 0.09573, 0.4339, 0.06894, 0.4019, 0.04215, 0.37, 0.0279, 0.3308, 0.01365, 0.2917, 0.01365, 0.25, 0.01365, 0.2083, 0.0279, 0.1692, 0.04215, 0.13, 0.06894, 0.09807, 0.09573, 0.06615, 0.1318, 0.04531, 0.1679, 0.02447, 0.209, 0.01724, 0.25, 0.01, 0.291, 0.01724, 0.3321, 0.02447, 0.3682, 0.04531, 0.4043, 0.06615, 0.4311, 0.09807, 0.4578, 0.13, 0.4721, 0.1692, 0.4864, 0.2083, 0.4864, 0.25, 0.4864, 0.2917, 0.4721, 0.3308, 0.4578, 0.37, 0.4311, 0.4019, 0.4043, 0.4339, 0.3682, 0.4547, 0.08333, 0.75, 0.08333, 1.0, 0.05556, 1.0, 0.05556, 0.75, 0.02778, 0.75, 0.02778, 1.0, -1.863e-07, 1.0, -1.863e-07, 0.75, 0.75, 0.49, 0.791, 0.4828, 0.8321, 0.4755, 0.8682, 0.4547, 0.9043, 0.4339, 0.9311, 0.4019, 0.9578, 0.37, 0.9721, 0.3308, 0.9864, 0.2917, 0.9864, 0.25, 0.9864, 0.2083, 0.9721, 0.1692, 0.9578, 0.13, 0.9311, 0.09807, 0.9043, 0.06615, 0.8682, 0.04531, 0.8321, 0.02447, 0.791, 0.01724, 0.75, 0.01, 0.709, 0.01724, 0.6679, 0.02447, 0.6318, 0.04531, 0.5957, 0.06615, 0.5689, 0.09807, 0.5422, 0.13, 0.5279, 0.1692, 0.5136, 0.2083, 0.5136, 0.25, 0.5136, 0.2917, 0.5279, 0.3308, 0.5422, 0.37, 0.5689, 0.4019, 0.5957, 0.4339, 0.6318, 0.4547, 0.6679, 0.4755, 0.709, 0.4828, 0.02778, 0.5, 0.02778, 0.75, -1.863e-07, 0.75, -1.863e-07, 0.5, 0.05556, 0.5, 0.05556, 0.75, 0.02778, 0.75, 0.02778, 0.5, 0.05556, 0.75, 0.05556, 1.0, 0.02778, 1.0, 0.02778, 0.75, 0.08333, 0.5, 0.08333, 0.75, 0.05556, 0.75, 0.05556, 0.5, 0.1111, 0.5, 0.1111, 0.75, 0.08333, 0.75, 0.08333, 0.5, 0.1111, 0.75, 0.1111, 1.0, 0.08333, 1.0, 0.08333, 0.75, 0.1389, 0.5, 0.1389, 0.75, 0.1111, 0.75, 0.1111, 0.5, 0.1667, 0.5, 0.1667, 0.75, 0.1389, 0.75, 0.1389, 0.5, 0.1667, 0.75, 0.1667, 1.0, 0.1389, 1.0, 0.1389, 0.75, 0.1944, 0.5, 0.1944, 0.75, 0.1667, 0.75, 0.1667, 0.5, 0.2222, 0.5, 0.2222, 0.75, 0.1944, 0.75, 0.1944, 0.5, 0.2222, 0.75, 0.2222, 1.0, 0.1944, 1.0, 0.1944, 0.75, 0.25, 0.5, 0.25, 0.75, 0.2222, 0.75, 0.2222, 0.5, 0.2778, 0.5, 0.2778, 0.75, 0.25, 0.75, 0.25, 0.5, 0.2778, 0.75, 0.2778, 1.0, 0.25, 1.0, 0.25, 0.75, 0.3056, 0.5, 0.3056, 0.75, 0.2778, 0.75, 0.2778, 0.5, 0.3333, 0.5, 0.3333, 0.75, 0.3056, 0.75, 0.3056, 0.5, 0.3333, 0.75, 0.3333, 1.0, 0.3056, 1.0, 0.3056, 0.75, 0.3611, 0.5, 0.3611, 0.75, 0.3333, 0.75, 0.3333, 0.5, 0.3889, 0.5, 0.3889, 0.75, 0.3611, 0.75, 0.3611, 0.5, 0.3889, 0.75, 0.3889, 1.0, 0.3611, 1.0, 0.3611, 0.75, 0.4167, 0.5, 0.4167, 0.75, 0.3889, 0.75, 0.3889, 0.5, 0.4444, 0.5, 0.4444, 0.75, 0.4167, 0.75, 0.4167, 0.5, 0.4444, 0.75, 0.4444, 1.0, 0.4167, 1.0, 0.4167, 0.75, 0.4722, 0.5, 0.4722, 0.75, 0.4444, 0.75, 0.4444, 0.5, 0.5, 0.5, 0.5, 0.75, 0.4722, 0.75, 0.4722, 0.5, 0.5, 0.75, 0.5, 1.0, 0.4722, 1.0, 0.4722, 0.75, 0.5278, 0.5, 0.5278, 0.75, 0.5, 0.75, 0.5, 0.5, 0.5556, 0.5, 0.5556, 0.75, 0.5278, 0.75, 0.5278, 0.5, 0.5556, 0.75, 0.5556, 1.0, 0.5278, 1.0, 0.5278, 0.75, 0.5833, 0.5, 0.5833, 0.75, 0.5556, 0.75, 0.5556, 0.5, 0.6111, 0.5, 0.6111, 0.75, 0.5833, 0.75, 0.5833, 0.5, 0.6111, 0.75, 0.6111, 1.0, 0.5833, 1.0, 0.5833, 0.75, 0.6389, 0.5, 0.6389, 0.75, 0.6111, 0.75, 0.6111, 0.5, 0.6667, 0.5, 0.6667, 0.75, 0.6389, 0.75, 0.6389, 0.5, 0.6667, 0.75, 0.6667, 1.0, 0.6389, 1.0, 0.6389, 0.75, 0.6944, 0.5, 0.6944, 0.75, 0.6667, 0.75, 0.6667, 0.5, 0.7222, 0.5, 0.7222, 0.75, 0.6944, 0.75, 0.6944, 0.5, 0.7222, 0.75, 0.7222, 1.0, 0.6944, 1.0, 0.6944, 0.75, 0.75, 0.5, 0.75, 0.75, 0.7222, 0.75, 0.7222, 0.5, 0.7778, 0.5, 0.7778, 0.75, 0.75, 0.75, 0.75, 0.5, 0.7778, 0.75, 0.7778, 1.0, 0.75, 1.0, 0.75, 0.75, 0.8056, 0.5, 0.8056, 0.75, 0.7778, 0.75, 0.7778, 0.5, 0.8333, 0.5, 0.8333, 0.75, 0.8056, 0.75, 0.8056, 0.5, 0.8333, 0.75, 0.8333, 1.0, 0.8056, 1.0, 0.8056, 0.75, 0.8611, 0.5, 0.8611, 0.75, 0.8333, 0.75, 0.8333, 0.5, 0.8889, 0.5, 0.8889, 0.75, 0.8611, 0.75, 0.8611, 0.5, 0.8889, 0.75, 0.8889, 1.0, 0.8611, 1.0, 0.8611, 0.75, 0.9167, 0.5, 0.9167, 0.75, 0.8889, 0.75, 0.8889, 0.5, 0.9444, 0.5, 0.9444, 0.75, 0.9167, 0.75, 0.9167, 0.5, 0.9444, 0.75, 0.9444, 1.0, 0.9167, 1.0, 0.9167, 0.75, 0.9722, 0.5, 0.9722, 0.75, 0.9444, 0.75, 0.9444, 0.5, 1.0, 0.5, 1.0, 0.75, 0.9722, 0.75, 0.9722, 0.5, 1.0, 0.75, 1.0, 1.0, 0.9722, 1.0, 0.9722, 0.75])
me_cylinder_003.materials.append(mat_material_013)
me_cylinder_003.update()
me_cylinder_004 = bpy.data.meshes.new('Cylinder.004')
me_cylinder_004.from_pydata([(-2.842e-14, 1.54, -2.224), (-2.842e-14, 1.0, 0.006038), (0.342, 1.479, -2.224), (0.342, 0.9397, 0.006038), (0.6428, 1.306, -2.224), (0.6428, 0.766, 0.006038), (0.866, 1.04, -2.224), (0.866, 0.5, 0.006038), (0.9848, 0.7132, -2.224), (0.9848, 0.1736, 0.006038), (0.9848, -0.1736, -2.116), (0.9848, -0.1736, 0.006038), (0.866, -0.5, -1.967), (0.866, -0.5, 0.006038), (0.6428, -0.766, -1.669), (0.6428, -0.766, 0.006038), (0.342, -0.9397, -1.447), (0.342, -0.9397, 0.006038), (-2.842e-14, -1.0, -1.354), (-2.842e-14, -1.0, 0.006038), (-0.342, -0.9397, -1.447), (-0.342, -0.9397, 0.006038), (-0.6428, -0.766, -1.669), (-0.6428, -0.766, 0.006038), (-0.866, -0.5, -1.967), (-0.866, -0.5, 0.006038), (-0.9848, -0.1736, -2.116), (-0.9848, -0.1736, 0.006038), (-0.9848, 0.7132, -2.224), (-0.9848, 0.1736, 0.006038), (-0.866, 1.04, -2.224), (-0.866, 0.5, 0.006038), (-0.6428, 1.306, -2.224), (-0.6428, 0.766, 0.006038), (-0.342, 1.479, -2.224), (-0.342, 0.9397, 0.006038)], [], [(0, 1, 3, 2), (2, 3, 5, 4), (4, 5, 7, 6), (6, 7, 9, 8), (8, 9, 11, 10), (10, 11, 13, 12), (12, 13, 15, 14), (14, 15, 17, 16), (16, 17, 19, 18), (18, 19, 21, 20), (20, 21, 23, 22), (22, 23, 25, 24), (24, 25, 27, 26), (26, 27, 29, 28), (28, 29, 31, 30), (30, 31, 33, 32), (3, 1, 35, 33, 31, 29, 27, 25, 23, 21, 19, 17, 15, 13, 11, 9, 7, 5), (32, 33, 35, 34), (34, 35, 1, 0), (2, 34, 0), (4, 34, 2), (4, 32, 34), (6, 30, 4), (8, 30, 6), (30, 32, 4), (8, 28, 30), (10, 28, 8), (10, 26, 28), (12, 26, 10), (12, 24, 26), (14, 24, 12), (14, 22, 24), (16, 20, 14), (18, 20, 16), (20, 22, 14)])
_uv = me_cylinder_004.uv_layers.new(name='UVMap')
_uv.uv.foreach_set('vector', [1.0, 0.5, 1.0, 1.0, 0.9444, 1.0, 0.9444, 0.5, 0.9444, 0.5, 0.9444, 1.0, 0.8889, 1.0, 0.8889, 0.5, 0.8889, 0.5, 0.8889, 1.0, 0.8333, 1.0, 0.8333, 0.5, 0.8333, 0.5, 0.8333, 1.0, 0.7778, 1.0, 0.7778, 0.5, 0.7778, 0.5, 0.7778, 1.0, 0.7222, 1.0, 0.7222, 0.5, 0.7222, 0.5, 0.7222, 1.0, 0.6667, 1.0, 0.6667, 0.5, 0.6667, 0.5, 0.6667, 1.0, 0.6111, 1.0, 0.6111, 0.5, 0.6111, 0.5, 0.6111, 1.0, 0.5556, 1.0, 0.5556, 0.5, 0.5556, 0.5, 0.5556, 1.0, 0.5, 1.0, 0.5, 0.5, 0.5, 0.5, 0.5, 1.0, 0.4444, 1.0, 0.4444, 0.5, 0.4444, 0.5, 0.4444, 1.0, 0.3889, 1.0, 0.3889, 0.5, 0.3889, 0.5, 0.3889, 1.0, 0.3333, 1.0, 0.3333, 0.5, 0.3333, 0.5, 0.3333, 1.0, 0.2778, 1.0, 0.2778, 0.5, 0.2778, 0.5, 0.2778, 1.0, 0.2222, 1.0, 0.2222, 0.5, 0.2222, 0.5, 0.2222, 1.0, 0.1667, 1.0, 0.1667, 0.5, 0.1667, 0.5, 0.1667, 1.0, 0.1111, 1.0, 0.1111, 0.5, 0.3321, 0.4755, 0.25, 0.49, 0.1679, 0.4755, 0.09573, 0.4339, 0.04215, 0.37, 0.01365, 0.2917, 0.01365, 0.2083, 0.04215, 0.13, 0.09573, 0.06615, 0.1679, 0.02447, 0.25, 0.01, 0.3321, 0.02447, 0.4043, 0.06615, 0.4578, 0.13, 0.4864, 0.2083, 0.4864, 0.2917, 0.4578, 0.37, 0.4043, 0.4339, 0.1111, 0.5, 0.1111, 1.0, 0.05556, 1.0, 0.05556, 0.5, 0.05556, 0.5, 0.05556, 1.0, -1.863e-07, 1.0, -1.863e-07, 0.5, 0.0, 0.0, 0.0, 0.0, 0.0, 0.0, 0.0, 0.0, 0.0, 0.0, 0.0, 0.0, 0.0, 0.0, 0.0, 0.0, 0.0, 0.0, 0.0, 0.0, 0.0, 0.0, 0.0, 0.0, 0.0, 0.0, 0.0, 0.0, 0.0, 0.0, 0.0, 0.0, 0.0, 0.0, 0.0, 0.0, 0.0, 0.0, 0.0, 0.0, 0.0, 0.0, 0.0, 0.0, 0.0, 0.0, 0.0, 0.0, 0.0, 0.0, 0.0, 0.0, 0.0, 0.0, 0.0, 0.0, 0.0, 0.0, 0.0, 0.0, 0.0, 0.0, 0.0, 0.0, 0.0, 0.0, 0.0, 0.0, 0.0, 0.0, 0.0, 0.0, 0.0, 0.0, 0.0, 0.0, 0.0, 0.0, 0.0, 0.0, 0.0, 0.0, 0.0, 0.0, 0.0, 0.0, 0.0, 0.0, 0.0, 0.0, 0.0, 0.0, 0.0, 0.0, 0.0, 0.0])
me_cylinder_004.materials.append(mat_material_016)
me_cylinder_004.update()
me_cylinder_006 = bpy.data.meshes.new('Cylinder.006')
me_cylinder_006.from_pydata([(0.0, 1.0, -1.115), (-0.003302, 1.0, 1.221), (0.342, 0.9397, -1.115), (0.3387, 0.9397, 1.221), (0.6428, 0.766, -1.115), (0.6397, 0.766, 1.225), (0.866, 0.5, -1.115), (0.8627, 0.5, 1.221), (0.9848, 0.1736, -1.115), (0.9815, 0.1736, 1.221), (0.9848, -0.1736, -1.115), (0.9815, -0.1736, 1.221), (0.866, -0.5, -1.115), (0.8627, -0.5, 1.221), (0.6428, -0.766, -1.115), (0.6397, -0.766, 1.225), (0.342, -0.9397, -1.115), (0.3387, -0.9397, 1.221), (0.0, -1.0, -1.115), (-0.003302, -1.0, 1.221), (-0.342, -0.9397, -1.115), (-0.3453, -0.9397, 1.221), (-0.6428, -0.766, -1.115), (-0.6461, -0.766, 1.221), (-0.866, -0.5, -1.115), (-0.8693, -0.5, 1.221), (-0.9848, -0.1736, -1.115), (-0.9881, -0.1736, 1.221), (-0.9848, 0.1736, -1.115), (-0.9881, 0.1736, 1.221), (-0.866, 0.5, -1.115), (-0.8693, 0.5, 1.221), (-0.6428, 0.766, -1.115), (-0.6461, 0.766, 1.221), (-0.342, 0.9397, -1.115), (-0.3453, 0.9397, 1.221), (0.1677, 0.9698, 1.221), (0.4891, 0.8529, 1.221), (0.7513, 0.633, 1.225), (0.9221, 0.3368, 1.221), (0.9815, 1.49e-08, 1.221), (0.9221, -0.3368, 1.221), (0.7513, -0.633, 1.225), (0.4891, -0.8529, 1.221), (0.1677, -0.9698, 1.221), (-0.1743, -0.9698, 1.221), (-0.4957, -0.8529, 1.221), (-0.7577, -0.633, 1.221), (-0.9287, -0.3368, 1.221), (-0.9881, 1.49e-08, 1.221), (-0.9287, 0.3368, 1.221), (-0.7577, 0.633, 1.221), (-0.4957, 0.8529, 1.221), (-0.1743, 0.9698, 1.221), (-0.001651, 1.0, 0.3708), (0.3404, 0.9397, 0.3708), (0.6412, 0.766, 0.3727), (0.8644, 0.5, 0.3708), (0.9832, 0.1736, 0.3708), (0.9832, -0.1736, 0.3708), (0.8644, -0.5, 0.3708), (0.6412, -0.766, 0.3727), (0.3404, -0.9397, 0.3708), (-0.001651, -1.0, 0.3708), (-0.3437, -0.9397, 0.3708), (-0.6444, -0.766, 0.3708), (-0.8677, -0.5, 0.3708), (-0.9865, -0.1736, 0.3708), (-0.9865, 0.1736, 0.3708), (-0.8677, 0.5, 0.3708), (-0.6444, 0.766, 0.3708), (-0.3437, 0.9397, 0.3708), (0.3412, 0.9397, -0.0248), (0.642, 0.766, -0.02387), (0.8652, 0.5, -0.0248), (0.984, 0.1736, -0.0248), (0.984, -0.1736, -0.0248), (0.8652, -0.5, -0.0248), (0.642, -0.766, -0.02387), (0.3412, -0.9397, -0.0248), (-0.0008254, -1.0, -0.0248), (-0.3428, -0.9397, -0.0248), (-0.6436, -0.766, -0.0248), (-0.8669, -0.5, -0.0248), (-0.9856, -0.1736, -0.0248), (-0.9856, 0.1736, -0.0248), (-0.8669, 0.5, -0.0248), (-0.6436, 0.766, -0.0248), (-0.3428, 0.9397, -0.0248), (-0.0008254, 1.0, -0.0248), (-0.002476, 1.0, 0.7004), (0.3395, 0.9397, 0.7004), (0.6404, 0.766, 0.7032), (0.8635, 0.5, 0.7004), (0.9823, 0.1736, 0.7004), (0.9823, -0.1736, 0.7004), (0.8635, -0.5, 0.7004), (0.6404, -0.766, 0.7032), (0.3395, -0.9397, 0.7004), (-0.002476, -1.0, 0.7004), (-0.3445, -0.9397, 0.7004), (-0.6453, -0.766, 0.7004), (-0.8685, -0.5, 0.7004), (-0.9873, -0.1736, 0.7004), (-0.9873, 0.1736, 0.7004), (-0.8685, 0.5, 0.7004), (-0.6453, 0.766, 0.7004), (-0.3445, 0.9397, 0.7004), (0.2964, 0.8211, 0.7003), (0.2972, 0.8211, 0.3708), (0.5593, 0.6694, 0.7031), (0.5601, 0.6694, 0.3726), (0.7543, 0.4369, 0.7002), (0.7551, 0.437, 0.3707), (0.8581, 0.1517, 0.7002), (0.8589, 0.1517, 0.3707), (0.8581, -0.1517, 0.7002), (0.8589, -0.1517, 0.3707), (0.7543, -0.4369, 0.7002), (0.7551, -0.437, 0.3707), (0.5593, -0.6694, 0.7031), (0.5601, -0.6694, 0.3726), (0.2964, -0.8211, 0.7003), (0.2972, -0.8211, 0.3708), (-0.002457, -0.8738, 0.7004), (-0.001671, -0.8738, 0.3708), (-0.3013, -0.8211, 0.7004), (-0.3005, -0.8211, 0.3709), (-0.5641, -0.6694, 0.7005), (-0.5633, -0.6694, 0.371), (-0.7592, -0.4369, 0.7005), (-0.7584, -0.4369, 0.371), (-0.863, -0.1517, 0.7005), (-0.8622, -0.1517, 0.371), (-0.863, 0.1517, 0.7005), (-0.8622, 0.1517, 0.371), (-0.7592, 0.4369, 0.7005), (-0.7584, 0.4369, 0.371), (-0.5641, 0.6694, 0.7005), (-0.5633, 0.6694, 0.371), (-0.3013, 0.8211, 0.7004), (-0.3005, 0.8211, 0.3709), (-0.001671, 0.8738, 0.3708), (-0.002457, 0.8738, 0.7004), (0.3416, 0.9397, -0.363), (0.6424, 0.766, -0.3625), (0.8656, 0.5, -0.363), (0.9844, 0.1736, -0.363), (0.9844, -0.1736, -0.363), (0.8656, -0.5, -0.363), (0.6424, -0.766, -0.3625), (0.3416, -0.9397, -0.363), (-0.0004127, -1.0, -0.363), (-0.3424, -0.9397, -0.363), (-0.6432, -0.766, -0.363), (-0.8664, -0.5, -0.363), (-0.9852, -0.1736, -0.363), (-0.9852, 0.1736, -0.363), (-0.8664, 0.5, -0.363), (-0.6432, 0.766, -0.363), (-0.3424, 0.9397, -0.363), (-0.0004127, 1.0, -0.363), (-0.0004292, 0.8778, -0.363), (-0.0008089, 0.8778, -0.0248), (0.2994, 0.8248, -0.02485), (0.5634, 0.6724, -0.02397), (0.7593, 0.4389, -0.02493), (0.8636, 0.1524, -0.02495), (0.8636, -0.1524, -0.02495), (0.7593, -0.4389, -0.02493), (0.5634, -0.6724, -0.02397), (0.2994, -0.8248, -0.02485), (-0.0008089, -0.8778, -0.0248), (-0.301, -0.8248, -0.02475), (-0.565, -0.6724, -0.02471), (-0.761, -0.4389, -0.02468), (-0.8652, -0.1524, -0.02466), (-0.8652, 0.1524, -0.02466), (-0.761, 0.4389, -0.02468), (-0.565, 0.6724, -0.02471), (-0.301, 0.8248, -0.02475), (0.2998, 0.8248, -0.363), (0.5638, 0.6724, -0.3626), (0.7597, 0.4389, -0.3631), (0.864, 0.1524, -0.3631), (0.864, -0.1524, -0.3631), (0.7597, -0.4389, -0.3631), (0.5638, -0.6724, -0.3626), (0.2998, -0.8248, -0.363), (-0.0004292, -0.8778, -0.363), (-0.3006, -0.8248, -0.3629), (-0.5646, -0.6724, -0.3629), (-0.7606, -0.4389, -0.3629), (-0.8648, -0.1524, -0.3629), (-0.8648, 0.1524, -0.3629), (-0.7606, 0.4389, -0.3629), (-0.5646, 0.6724, -0.3629), (-0.3006, 0.8248, -0.3629)], [], [(90, 1, 36, 3, 91), (91, 3, 37, 5, 92), (92, 5, 38, 7, 93), (93, 7, 39, 9, 94), (94, 9, 40, 11, 95), (95, 11, 41, 13, 96), (96, 13, 42, 15, 97), (97, 15, 43, 17, 98), (98, 17, 44, 19, 99), (99, 19, 45, 21, 100), (100, 21, 46, 23, 101), (101, 23, 47, 25, 102), (102, 25, 48, 27, 103), (103, 27, 49, 29, 104), (104, 29, 50, 31, 105), (105, 31, 51, 33, 106), (3, 36, 1, 53, 35, 52, 33, 51, 31, 50, 29, 49, 27, 48, 25, 47, 23, 46, 21, 45, 19, 44, 17, 43, 15, 42, 13, 41, 11, 40, 9, 39, 7, 38, 5, 37), (106, 33, 52, 35, 107), (107, 35, 53, 1, 90), (0, 2, 4, 6, 8, 10, 12, 14, 16, 18, 20, 22, 24, 26, 28, 30, 32, 34), (88, 71, 54, 89), (87, 70, 71, 88), (86, 69, 70, 87), (85, 68, 69, 86), (84, 67, 68, 85), (83, 66, 67, 84), (82, 65, 66, 83), (81, 64, 65, 82), (80, 63, 64, 81), (79, 62, 63, 80), (78, 61, 62, 79), (77, 60, 61, 78), (76, 59, 60, 77), (75, 58, 59, 76), (74, 57, 58, 75), (73, 56, 57, 74), (72, 55, 56, 73), (89, 54, 55, 72), (157, 156, 193, 194), (144, 161, 162, 181), (89, 72, 164, 163), (158, 157, 194, 195), (84, 85, 177, 176), (145, 144, 181, 182), (83, 84, 176, 175), (159, 158, 195, 196), (146, 145, 182, 183), (82, 83, 175, 174), (160, 159, 196, 197), (147, 146, 183, 184), (81, 82, 174, 173), (161, 160, 197, 162), (148, 147, 184, 185), (80, 81, 173, 172), (149, 148, 185, 186), (79, 80, 172, 171), (94, 95, 116, 114), (68, 67, 133, 135), (55, 54, 142, 109), (95, 96, 118, 116), (69, 68, 135, 137), (56, 55, 109, 111), (96, 97, 120, 118), (70, 69, 137, 139), (57, 56, 111, 113), (97, 98, 122, 120), (71, 70, 139, 141), (98, 99, 124, 122), (58, 57, 113, 115), (54, 71, 141, 142), (59, 58, 115, 117), (99, 100, 126, 124), (60, 59, 117, 119), (100, 101, 128, 126), (141, 140, 143, 142), (139, 138, 140, 141), (137, 136, 138, 139), (135, 134, 136, 137), (133, 132, 134, 135), (131, 130, 132, 133), (129, 128, 130, 131), (127, 126, 128, 129), (125, 124, 126, 127), (123, 122, 124, 125), (121, 120, 122, 123), (119, 118, 120, 121), (117, 116, 118, 119), (115, 114, 116, 117), (113, 112, 114, 115), (111, 110, 112, 113), (109, 108, 110, 111), (142, 143, 108, 109), (107, 90, 143, 140), (67, 66, 131, 133), (93, 94, 114, 112), (106, 107, 140, 138), (66, 65, 129, 131), (92, 93, 112, 110), (105, 106, 138, 136), (65, 64, 127, 129), (91, 92, 110, 108), (104, 105, 136, 134), (64, 63, 125, 127), (90, 91, 108, 143), (103, 104, 134, 132), (63, 62, 123, 125), (102, 103, 132, 130), (62, 61, 121, 123), (101, 102, 130, 128), (61, 60, 119, 121), (34, 160, 161, 0), (32, 159, 160, 34), (30, 158, 159, 32), (28, 157, 158, 30), (26, 156, 157, 28), (24, 155, 156, 26), (22, 154, 155, 24), (20, 153, 154, 22), (18, 152, 153, 20), (16, 151, 152, 18), (14, 150, 151, 16), (12, 149, 150, 14), (10, 148, 149, 12), (8, 147, 148, 10), (6, 146, 147, 8), (4, 145, 146, 6), (2, 144, 145, 4), (0, 161, 144, 2), (162, 163, 164, 181), (181, 164, 165, 182), (182, 165, 166, 183), (183, 166, 167, 184), (184, 167, 168, 185), (185, 168, 169, 186), (186, 169, 170, 187), (187, 170, 171, 188), (188, 171, 172, 189), (189, 172, 173, 190), (190, 173, 174, 191), (191, 174, 175, 192), (192, 175, 176, 193), (193, 176, 177, 194), (194, 177, 178, 195), (195, 178, 179, 196), (196, 179, 180, 197), (197, 180, 163, 162), (85, 86, 178, 177), (72, 73, 165, 164), (156, 155, 192, 193), (86, 87, 179, 178), (73, 74, 166, 165), (155, 154, 191, 192), (87, 88, 180, 179), (74, 75, 167, 166), (154, 153, 190, 191), (88, 89, 163, 180), (75, 76, 168, 167), (153, 152, 189, 190), (76, 77, 169, 168), (152, 151, 188, 189), (77, 78, 170, 169), (151, 150, 187, 188), (78, 79, 171, 170), (150, 149, 186, 187)])
_uv = me_cylinder_006.uv_layers.new(name='UVMap')
_uv.uv.foreach_set('vector', [1.0, 0.875, 1.0, 1.0, 0.9722, 1.0, 0.9444, 1.0, 0.9444, 0.875, 0.9444, 0.875, 0.9444, 1.0, 0.9167, 1.0, 0.8889, 1.0, 0.8889, 0.875, 0.8889, 0.875, 0.8889, 1.0, 0.8611, 1.0, 0.8333, 1.0, 0.8333, 0.875, 0.8333, 0.875, 0.8333, 1.0, 0.8056, 1.0, 0.7778, 1.0, 0.7778, 0.875, 0.7778, 0.875, 0.7778, 1.0, 0.75, 1.0, 0.7222, 1.0, 0.7222, 0.875, 0.7222, 0.875, 0.7222, 1.0, 0.6944, 1.0, 0.6667, 1.0, 0.6667, 0.875, 0.6667, 0.875, 0.6667, 1.0, 0.6389, 1.0, 0.6111, 1.0, 0.6111, 0.875, 0.6111, 0.875, 0.6111, 1.0, 0.5833, 1.0, 0.5556, 1.0, 0.5556, 0.875, 0.5556, 0.875, 0.5556, 1.0, 0.5278, 1.0, 0.5, 1.0, 0.5, 0.875, 0.5, 0.875, 0.5, 1.0, 0.4722, 1.0, 0.4444, 1.0, 0.4444, 0.875, 0.4444, 0.875, 0.4444, 1.0, 0.4167, 1.0, 0.3889, 1.0, 0.3889, 0.875, 0.3889, 0.875, 0.3889, 1.0, 0.3611, 1.0, 0.3333, 1.0, 0.3333, 0.875, 0.3333, 0.875, 0.3333, 1.0, 0.3056, 1.0, 0.2778, 1.0, 0.2778, 0.875, 0.2778, 0.875, 0.2778, 1.0, 0.25, 1.0, 0.2222, 1.0, 0.2222, 0.875, 0.2222, 0.875, 0.2222, 1.0, 0.1944, 1.0, 0.1667, 1.0, 0.1667, 0.875, 0.1667, 0.875, 0.1667, 1.0, 0.1389, 1.0, 0.1111, 1.0, 0.1111, 0.875, 0.3321, 0.4755, 0.291, 0.4828, 0.25, 0.49, 0.209, 0.4828, 0.1679, 0.4755, 0.1318, 0.4547, 0.09573, 0.4339, 0.06894, 0.4019, 0.04215, 0.37, 0.0279, 0.3308, 0.01365, 0.2917, 0.01365, 0.25, 0.01365, 0.2083, 0.0279, 0.1692, 0.04215, 0.13, 0.06894, 0.09807, 0.09573, 0.06615, 0.1318, 0.04531, 0.1679, 0.02447, 0.209, 0.01724, 0.25, 0.01, 0.291, 0.01724, 0.3321, 0.02447, 0.3682, 0.04531, 0.4043, 0.06615, 0.4311, 0.09807, 0.4578, 0.13, 0.4721, 0.1692, 0.4864, 0.2083, 0.4864, 0.25, 0.4864, 0.2917, 0.4721, 0.3308, 0.4578, 0.37, 0.4311, 0.4019, 0.4043, 0.4339, 0.3682, 0.4547, 0.1111, 0.875, 0.1111, 1.0, 0.08333, 1.0, 0.05556, 1.0, 0.05556, 0.875, 0.05556, 0.875, 0.05556, 1.0, 0.02778, 1.0, -1.863e-07, 1.0, -1.863e-07, 0.875, 0.75, 0.49, 0.8321, 0.4755, 0.9043, 0.4339, 0.9578, 0.37, 0.9864, 0.2917, 0.9864, 0.2083, 0.9578, 0.13, 0.9043, 0.06615, 0.8321, 0.02447, 0.75, 0.01, 0.6679, 0.02447, 0.5957, 0.06615, 0.5422, 0.13, 0.5136, 0.2083, 0.5136, 0.2917, 0.5422, 0.37, 0.5957, 0.4339, 0.6679, 0.4755, 0.05556, 0.625, 0.05556, 0.75, -1.863e-07, 0.75, -1.863e-07, 0.625, 0.1111, 0.625, 0.1111, 0.75, 0.05556, 0.75, 0.05556, 0.625, 0.1667, 0.625, 0.1667, 0.75, 0.1111, 0.75, 0.1111, 0.625, 0.2222, 0.625, 0.2222, 0.75, 0.1667, 0.75, 0.1667, 0.625, 0.2778, 0.625, 0.2778, 0.75, 0.2222, 0.75, 0.2222, 0.625, 0.3333, 0.625, 0.3333, 0.75, 0.2778, 0.75, 0.2778, 0.625, 0.3889, 0.625, 0.3889, 0.75, 0.3333, 0.75, 0.3333, 0.625, 0.4444, 0.625, 0.4444, 0.75, 0.3889, 0.75, 0.3889, 0.625, 0.5, 0.625, 0.5, 0.75, 0.4444, 0.75, 0.4444, 0.625, 0.5556, 0.625, 0.5556, 0.75, 0.5, 0.75, 0.5, 0.625, 0.6111, 0.625, 0.6111, 0.75, 0.5556, 0.75, 0.5556, 0.625, 0.6667, 0.625, 0.6667, 0.75, 0.6111, 0.75, 0.6111, 0.625, 0.7222, 0.625, 0.7222, 0.75, 0.6667, 0.75, 0.6667, 0.625, 0.7778, 0.625, 0.7778, 0.75, 0.7222, 0.75, 0.7222, 0.625, 0.8333, 0.625, 0.8333, 0.75, 0.7778, 0.75, 0.7778, 0.625, 0.8889, 0.625, 0.8889, 0.75, 0.8333, 0.75, 0.8333, 0.625, 0.9444, 0.625, 0.9444, 0.75, 0.8889, 0.75, 0.8889, 0.625, 1.0, 0.625, 1.0, 0.75, 0.9444, 0.75, 0.9444, 0.625, 0.2222, 0.5625, 0.2778, 0.5625, 0.2778, 0.5625, 0.2222, 0.5625, 0.9444, 0.5625, 1.0, 0.5625, 1.0, 0.5625, 0.9444, 0.5625, 1.0, 0.625, 0.9444, 0.625, 0.9444, 0.625, 1.0, 0.625, 0.1667, 0.5625, 0.2222, 0.5625, 0.2222, 0.5625, 0.1667, 0.5625, 0.2778, 0.625, 0.2222, 0.625, 0.2222, 0.625, 0.2778, 0.625, 0.8889, 0.5625, 0.9444, 0.5625, 0.9444, 0.5625, 0.8889, 0.5625, 0.3333, 0.625, 0.2778, 0.625, 0.2778, 0.625, 0.3333, 0.625, 0.1111, 0.5625, 0.1667, 0.5625, 0.1667, 0.5625, 0.1111, 0.5625, 0.8333, 0.5625, 0.8889, 0.5625, 0.8889, 0.5625, 0.8333, 0.5625, 0.3889, 0.625, 0.3333, 0.625, 0.3333, 0.625, 0.3889, 0.625, 0.05556, 0.5625, 0.1111, 0.5625, 0.1111, 0.5625, 0.05556, 0.5625, 0.7778, 0.5625, 0.8333, 0.5625, 0.8333, 0.5625, 0.7778, 0.5625, 0.4444, 0.625, 0.3889, 0.625, 0.3889, 0.625, 0.4444, 0.625, -1.863e-07, 0.5625, 0.05556, 0.5625, 0.05556, 0.5625, -1.863e-07, 0.5625, 0.7222, 0.5625, 0.7778, 0.5625, 0.7778, 0.5625, 0.7222, 0.5625, 0.5, 0.625, 0.4444, 0.625, 0.4444, 0.625, 0.5, 0.625, 0.6667, 0.5625, 0.7222, 0.5625, 0.7222, 0.5625, 0.6667, 0.5625, 0.5556, 0.625, 0.5, 0.625, 0.5, 0.625, 0.5556, 0.625, 0.7778, 0.875, 0.7222, 0.875, 0.7222, 0.875, 0.7778, 0.875, 0.2222, 0.75, 0.2778, 0.75, 0.2778, 0.75, 0.2222, 0.75, 0.9444, 0.75, 1.0, 0.75, 1.0, 0.75, 0.9444, 0.75, 0.7222, 0.875, 0.6667, 0.875, 0.6667, 0.875, 0.7222, 0.875, 0.1667, 0.75, 0.2222, 0.75, 0.2222, 0.75, 0.1667, 0.75, 0.8889, 0.75, 0.9444, 0.75, 0.9444, 0.75, 0.8889, 0.75, 0.6667, 0.875, 0.6111, 0.875, 0.6111, 0.875, 0.6667, 0.875, 0.1111, 0.75, 0.1667, 0.75, 0.1667, 0.75, 0.1111, 0.75, 0.8333, 0.75, 0.8889, 0.75, 0.8889, 0.75, 0.8333, 0.75, 0.6111, 0.875, 0.5556, 0.875, 0.5556, 0.875, 0.6111, 0.875, 0.05556, 0.75, 0.1111, 0.75, 0.1111, 0.75, 0.05556, 0.75, 0.5556, 0.875, 0.5, 0.875, 0.5, 0.875, 0.5556, 0.875, 0.7778, 0.75, 0.8333, 0.75, 0.8333, 0.75, 0.7778, 0.75, -1.863e-07, 0.75, 0.05556, 0.75, 0.05556, 0.75, -1.863e-07, 0.75, 0.7222, 0.75, 0.7778, 0.75, 0.7778, 0.75, 0.7222, 0.75, 0.5, 0.875, 0.4444, 0.875, 0.4444, 0.875, 0.5, 0.875, 0.6667, 0.75, 0.7222, 0.75, 0.7222, 0.75, 0.6667, 0.75, 0.4444, 0.875, 0.3889, 0.875, 0.3889, 0.875, 0.4444, 0.875, 0.05556, 0.75, 0.05556, 0.875, -1.863e-07, 0.875, -1.863e-07, 0.75, 0.1111, 0.75, 0.1111, 0.875, 0.05556, 0.875, 0.05556, 0.75, 0.1667, 0.75, 0.1667, 0.875, 0.1111, 0.875, 0.1111, 0.75, 0.2222, 0.75, 0.2222, 0.875, 0.1667, 0.875, 0.1667, 0.75, 0.2778, 0.75, 0.2778, 0.875, 0.2222, 0.875, 0.2222, 0.75, 0.3333, 0.75, 0.3333, 0.875, 0.2778, 0.875, 0.2778, 0.75, 0.3889, 0.75, 0.3889, 0.875, 0.3333, 0.875, 0.3333, 0.75, 0.4444, 0.75, 0.4444, 0.875, 0.3889, 0.875, 0.3889, 0.75, 0.5, 0.75, 0.5, 0.875, 0.4444, 0.875, 0.4444, 0.75, 0.5556, 0.75, 0.5556, 0.875, 0.5, 0.875, 0.5, 0.75, 0.6111, 0.75, 0.6111, 0.875, 0.5556, 0.875, 0.5556, 0.75, 0.6667, 0.75, 0.6667, 0.875, 0.6111, 0.875, 0.6111, 0.75, 0.7222, 0.75, 0.7222, 0.875, 0.6667, 0.875, 0.6667, 0.75, 0.7778, 0.75, 0.7778, 0.875, 0.7222, 0.875, 0.7222, 0.75, 0.8333, 0.75, 0.8333, 0.875, 0.7778, 0.875, 0.7778, 0.75, 0.8889, 0.75, 0.8889, 0.875, 0.8333, 0.875, 0.8333, 0.75, 0.9444, 0.75, 0.9444, 0.875, 0.8889, 0.875, 0.8889, 0.75, 1.0, 0.75, 1.0, 0.875, 0.9444, 0.875, 0.9444, 0.75, 0.05556, 0.875, -1.863e-07, 0.875, -1.863e-07, 0.875, 0.05556, 0.875, 0.2778, 0.75, 0.3333, 0.75, 0.3333, 0.75, 0.2778, 0.75, 0.8333, 0.875, 0.7778, 0.875, 0.7778, 0.875, 0.8333, 0.875, 0.1111, 0.875, 0.05556, 0.875, 0.05556, 0.875, 0.1111, 0.875, 0.3333, 0.75, 0.3889, 0.75, 0.3889, 0.75, 0.3333, 0.75, 0.8889, 0.875, 0.8333, 0.875, 0.8333, 0.875, 0.8889, 0.875, 0.1667, 0.875, 0.1111, 0.875, 0.1111, 0.875, 0.1667, 0.875, 0.3889, 0.75, 0.4444, 0.75, 0.4444, 0.75, 0.3889, 0.75, 0.9444, 0.875, 0.8889, 0.875, 0.8889, 0.875, 0.9444, 0.875, 0.2222, 0.875, 0.1667, 0.875, 0.1667, 0.875, 0.2222, 0.875, 0.4444, 0.75, 0.5, 0.75, 0.5, 0.75, 0.4444, 0.75, 1.0, 0.875, 0.9444, 0.875, 0.9444, 0.875, 1.0, 0.875, 0.2778, 0.875, 0.2222, 0.875, 0.2222, 0.875, 0.2778, 0.875, 0.5, 0.75, 0.5556, 0.75, 0.5556, 0.75, 0.5, 0.75, 0.3333, 0.875, 0.2778, 0.875, 0.2778, 0.875, 0.3333, 0.875, 0.5556, 0.75, 0.6111, 0.75, 0.6111, 0.75, 0.5556, 0.75, 0.3889, 0.875, 0.3333, 0.875, 0.3333, 0.875, 0.3889, 0.875, 0.6111, 0.75, 0.6667, 0.75, 0.6667, 0.75, 0.6111, 0.75, 0.05556, 0.5, 0.05556, 0.5625, -1.863e-07, 0.5625, -1.863e-07, 0.5, 0.1111, 0.5, 0.1111, 0.5625, 0.05556, 0.5625, 0.05556, 0.5, 0.1667, 0.5, 0.1667, 0.5625, 0.1111, 0.5625, 0.1111, 0.5, 0.2222, 0.5, 0.2222, 0.5625, 0.1667, 0.5625, 0.1667, 0.5, 0.2778, 0.5, 0.2778, 0.5625, 0.2222, 0.5625, 0.2222, 0.5, 0.3333, 0.5, 0.3333, 0.5625, 0.2778, 0.5625, 0.2778, 0.5, 0.3889, 0.5, 0.3889, 0.5625, 0.3333, 0.5625, 0.3333, 0.5, 0.4444, 0.5, 0.4444, 0.5625, 0.3889, 0.5625, 0.3889, 0.5, 0.5, 0.5, 0.5, 0.5625, 0.4444, 0.5625, 0.4444, 0.5, 0.5556, 0.5, 0.5556, 0.5625, 0.5, 0.5625, 0.5, 0.5, 0.6111, 0.5, 0.6111, 0.5625, 0.5556, 0.5625, 0.5556, 0.5, 0.6667, 0.5, 0.6667, 0.5625, 0.6111, 0.5625, 0.6111, 0.5, 0.7222, 0.5, 0.7222, 0.5625, 0.6667, 0.5625, 0.6667, 0.5, 0.7778, 0.5, 0.7778, 0.5625, 0.7222, 0.5625, 0.7222, 0.5, 0.8333, 0.5, 0.8333, 0.5625, 0.7778, 0.5625, 0.7778, 0.5, 0.8889, 0.5, 0.8889, 0.5625, 0.8333, 0.5625, 0.8333, 0.5, 0.9444, 0.5, 0.9444, 0.5625, 0.8889, 0.5625, 0.8889, 0.5, 1.0, 0.5, 1.0, 0.5625, 0.9444, 0.5625, 0.9444, 0.5, 1.0, 0.5625, 1.0, 0.625, 0.9444, 0.625, 0.9444, 0.5625, 0.9444, 0.5625, 0.9444, 0.625, 0.8889, 0.625, 0.8889, 0.5625, 0.8889, 0.5625, 0.8889, 0.625, 0.8333, 0.625, 0.8333, 0.5625, 0.8333, 0.5625, 0.8333, 0.625, 0.7778, 0.625, 0.7778, 0.5625, 0.7778, 0.5625, 0.7778, 0.625, 0.7222, 0.625, 0.7222, 0.5625, 0.7222, 0.5625, 0.7222, 0.625, 0.6667, 0.625, 0.6667, 0.5625, 0.6667, 0.5625, 0.6667, 0.625, 0.6111, 0.625, 0.6111, 0.5625, 0.6111, 0.5625, 0.6111, 0.625, 0.5556, 0.625, 0.5556, 0.5625, 0.5556, 0.5625, 0.5556, 0.625, 0.5, 0.625, 0.5, 0.5625, 0.5, 0.5625, 0.5, 0.625, 0.4444, 0.625, 0.4444, 0.5625, 0.4444, 0.5625, 0.4444, 0.625, 0.3889, 0.625, 0.3889, 0.5625, 0.3889, 0.5625, 0.3889, 0.625, 0.3333, 0.625, 0.3333, 0.5625, 0.3333, 0.5625, 0.3333, 0.625, 0.2778, 0.625, 0.2778, 0.5625, 0.2778, 0.5625, 0.2778, 0.625, 0.2222, 0.625, 0.2222, 0.5625, 0.2222, 0.5625, 0.2222, 0.625, 0.1667, 0.625, 0.1667, 0.5625, 0.1667, 0.5625, 0.1667, 0.625, 0.1111, 0.625, 0.1111, 0.5625, 0.1111, 0.5625, 0.1111, 0.625, 0.05556, 0.625, 0.05556, 0.5625, 0.05556, 0.5625, 0.05556, 0.625, -1.863e-07, 0.625, -1.863e-07, 0.5625, 0.2222, 0.625, 0.1667, 0.625, 0.1667, 0.625, 0.2222, 0.625, 0.9444, 0.625, 0.8889, 0.625, 0.8889, 0.625, 0.9444, 0.625, 0.2778, 0.5625, 0.3333, 0.5625, 0.3333, 0.5625, 0.2778, 0.5625, 0.1667, 0.625, 0.1111, 0.625, 0.1111, 0.625, 0.1667, 0.625, 0.8889, 0.625, 0.8333, 0.625, 0.8333, 0.625, 0.8889, 0.625, 0.3333, 0.5625, 0.3889, 0.5625, 0.3889, 0.5625, 0.3333, 0.5625, 0.1111, 0.625, 0.05556, 0.625, 0.05556, 0.625, 0.1111, 0.625, 0.8333, 0.625, 0.7778, 0.625, 0.7778, 0.625, 0.8333, 0.625, 0.3889, 0.5625, 0.4444, 0.5625, 0.4444, 0.5625, 0.3889, 0.5625, 0.05556, 0.625, -1.863e-07, 0.625, -1.863e-07, 0.625, 0.05556, 0.625, 0.7778, 0.625, 0.7222, 0.625, 0.7222, 0.625, 0.7778, 0.625, 0.4444, 0.5625, 0.5, 0.5625, 0.5, 0.5625, 0.4444, 0.5625, 0.7222, 0.625, 0.6667, 0.625, 0.6667, 0.625, 0.7222, 0.625, 0.5, 0.5625, 0.5556, 0.5625, 0.5556, 0.5625, 0.5, 0.5625, 0.6667, 0.625, 0.6111, 0.625, 0.6111, 0.625, 0.6667, 0.625, 0.5556, 0.5625, 0.6111, 0.5625, 0.6111, 0.5625, 0.5556, 0.5625, 0.6111, 0.625, 0.5556, 0.625, 0.5556, 0.625, 0.6111, 0.625, 0.6111, 0.5625, 0.6667, 0.5625, 0.6667, 0.5625, 0.6111, 0.5625])
me_cylinder_006.materials.append(mat_material_016)
me_cylinder_006.update()

# ---- objects
ob_star_001 = bpy.data.objects.new('Star.001', me_plane_001)
ob_knife_001 = bpy.data.objects.new('Knife.001', me_cube_003)
ob_handle_001 = bpy.data.objects.new('Handle.001', me_cube_004)
ob_hand_001 = bpy.data.objects.new('Hand.001', me_cylinder_003)
ob_end_001 = bpy.data.objects.new('End.001', me_cylinder_004)
ob_empty_001 = bpy.data.objects.new('Empty.001', None)
ob_elden_ring_001 = bpy.data.objects.new('Elden Ring.001', me_cylinder_006)

# ---- transforms, parenting, visibility, modifiers, constraints
ob_star_001.location = (-0.01996, 0.9347, 0.08125)
ob_star_001.scale = (0.2089, 0.2089, 0.2089)
ob_knife_001.location = (0.06002, -0.1807, -4.768e-07)
ob_knife_001.scale = (0.2317, 1.421, 0.02456)
ob_handle_001.location = (0.1415, 0.1289, -4.768e-07)
ob_handle_001.rotation_euler = (0.0, -0.0, 0.01163)
ob_handle_001.scale = (0.6658, 0.1567, 0.03693)
ob_hand_001.location = (-0.02543, 0.9652, -4.21e-07)
ob_hand_001.rotation_euler = (1.571, -3.609e-09, 0.08265)
ob_hand_001.scale = (0.2422, 0.05519, 0.7368)
ob_hand_001.color = (0.0648, 0.06125, 0.06301, 1.0)
ob_end_001.location = (-0.09187, 1.784, -4.637e-07)
ob_end_001.rotation_euler = (1.491, 1.571, 0.0)
ob_end_001.scale = (0.05511, 0.2137, 0.2104)
ob_empty_001.location = (0.02322, -0.3127, -0.953)
ob_empty_001.rotation_euler = (0.0, -0.0, 0.9507)
ob_empty_001.empty_display_type = 'IMAGE'
ob_empty_001.empty_display_size = 5.0
ob_elden_ring_001.location = (0.04539, 0.03684, -4.768e-07)
ob_elden_ring_001.rotation_euler = (1.544, -0.002415, 0.08528)
ob_elden_ring_001.scale = (0.2222, 0.05483, 0.09704)

# ---- collection membership
col_collection.objects.link(ob_star_001)
col_collection.objects.link(ob_knife_001)
col_collection.objects.link(ob_handle_001)
col_collection.objects.link(ob_hand_001)
col_collection.objects.link(ob_end_001)
col_collection.objects.link(ob_empty_001)
col_collection.objects.link(ob_elden_ring_001)

# ---- scene / render settings (as saved in the file)
scene.frame_start = 1; scene.frame_end = 250; scene.frame_set(1)
scene.render.engine = 'BLENDER_EEVEE_NEXT'
scene.cycles.sampling_pattern = 'TABULATED_SOBOL'
scene.cycles.use_light_tree = False
scene.view_settings.view_transform = 'Filmic'
bpy.context.view_layer.update()

# ---- added for rendering (the .blend has no active camera and no usable light): camera, sun
cam_auto = bpy.data.cameras.new('AutoCamera')
cam_auto.lens = 50.0
cam_auto.sensor_width = 36.0
cam_auto.clip_end = 1000.0
ob_auto_camera = bpy.data.objects.new('AutoCamera', cam_auto)
scene.collection.objects.link(ob_auto_camera)
ob_auto_camera.location = (5.13971, -6.39682, 4.0355)
ob_auto_camera.rotation_euler = (1.09748, -7.21219e-08, 0.694738)
scene.camera = ob_auto_camera
light_auto_sun = bpy.data.lights.new('AutoSun', 'SUN')
light_auto_sun.energy = 3.0
light_auto_sun.angle = 0.0523599
ob_auto_sun = bpy.data.objects.new('AutoSun', light_auto_sun)
scene.collection.objects.link(ob_auto_sun)
ob_auto_sun.rotation_euler = (0.872665, 0.174533, 0.523599)
bpy.context.view_layer.update()
